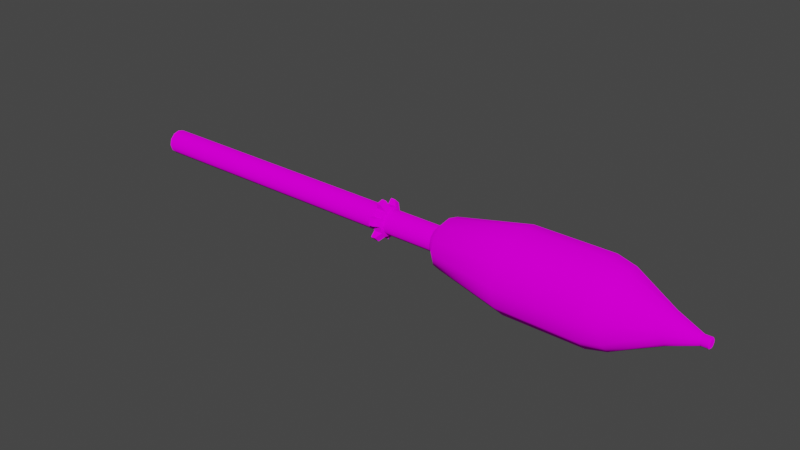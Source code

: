 # Source: Roket.blend  (saved by Blender 2.83.20; exported with 4.5.12 LTS)
import bpy
from mathutils import Matrix  # noqa: F401  (used for matrix-valued properties, if any)

bpy.ops.wm.read_factory_settings(use_empty=True)
scene = bpy.context.scene
scene.name = 'Scene'

# ---- collections
col_collection = bpy.data.collections.new('Collection'); scene.collection.children.link(col_collection)

# ---- images (referenced by path relative to the original .blend; pixels are not part of the script)
import os
ASSET_DIR = os.environ.get("B2B_ASSET_DIR", "")  # directory of the original .blend (textures are referenced by path, not embedded)
HERE = os.path.dirname(os.path.abspath(__file__))  # packed textures are extracted next to this script under _unpacked/

def load_image(name, relpath, width, height, colorspace="sRGB"):
    """Load a texture the original file referenced (path relative to the .blend, or extracted next to this script)."""
    p = next((c for c in (os.path.join(HERE, relpath), os.path.join(ASSET_DIR, relpath)) if relpath and os.path.exists(c)), "")
    if p:
        img = bpy.data.images.load(p, check_existing=True)
        img.name = name
    else:  # same state as the original file: an image datablock whose file is absent (Cycles renders it pink)
        img = bpy.data.images.new(name, width, height)
        img.source = "FILE"
        img.filepath = "//" + (relpath or name)
    img.colorspace_settings.name = colorspace
    return img
img_palitra_png_004 = load_image('Palitra.png.004', 'Palitra.png', 1024, 1024, 'sRGB')

# ---- materials (node trees are filled in below, after node groups)
mat_material = bpy.data.materials.new('Material')
mat_material.alpha_threshold = 0.0
mat_material.line_color = (0.0, 0.0, 0.0, 1.0)

# ---- node groups
ng_auto_smooth = bpy.data.node_groups.new('Auto Smooth', 'GeometryNodeTree')
_s = ng_auto_smooth.interface.new_socket(name='Geometry', in_out='OUTPUT', socket_type='NodeSocketGeometry')
_s = ng_auto_smooth.interface.new_socket(name='Geometry', in_out='INPUT', socket_type='NodeSocketGeometry')
_s = ng_auto_smooth.interface.new_socket(name='Angle', in_out='INPUT', socket_type='NodeSocketFloat')
_s.subtype = 'ANGLE'
_s.min_value = 0.0
_s.max_value = 3.142
ng_auto_smooth.is_modifier = True
_N = ng_auto_smooth.nodes; _L = ng_auto_smooth.links
n0 = _N.new('NodeGroupOutput'); n0.name = 'Group Output'; n0.location = (480, -100)
n1 = _N.new('NodeGroupInput'); n1.name = 'Group Input'; n1.location = (-420, -300)
n2 = _N.new('NodeGroupInput'); n2.name = 'Group Input.001'; n2.location = (-60, -100)
n3 = _N.new('GeometryNodeSetShadeSmooth'); n3.name = 'Set Shade Smooth'; n3.location = (120, -100)
n3.domain = 'EDGE'
n4 = _N.new('GeometryNodeSetShadeSmooth'); n4.name = 'Set Shade Smooth.001'; n4.location = (300, -100)
n5 = _N.new('GeometryNodeInputMeshEdgeAngle'); n5.name = 'Edge Angle'; n5.location = (-420, -220)
n6 = _N.new('GeometryNodeInputEdgeSmooth'); n6.name = 'Is Edge Smooth'; n6.location = (-60, -160)
n7 = _N.new('GeometryNodeInputShadeSmooth'); n7.name = 'Is Face Smooth'; n7.location = (-240, -340)
n8 = _N.new('FunctionNodeBooleanMath'); n8.name = 'Boolean Math'; n8.location = (-60, -220)
n9 = _N.new('FunctionNodeCompare'); n9.name = 'Compare'; n9.location = (-240, -180)
n9.operation = 'LESS_EQUAL'
_L.new(n5.outputs[0], n9.inputs[0])
_L.new(n4.outputs[0], n0.inputs[0])
_L.new(n1.outputs[1], n9.inputs[1])
_L.new(n9.outputs[0], n8.inputs[0])
_L.new(n7.outputs[0], n8.inputs[1])
_L.new(n2.outputs[0], n3.inputs[0])
_L.new(n6.outputs[0], n3.inputs[1])
_L.new(n3.outputs[0], n4.inputs[0])
_L.new(n8.outputs[0], n3.inputs[2])
n0.is_active_output = True

# ---- material node trees
mat_material.use_nodes = True; mat_material.node_tree.nodes.clear()
_N = mat_material.node_tree.nodes; _L = mat_material.node_tree.links
n0 = _N.new('ShaderNodeOutputMaterial'); n0.name = 'Material Output'; n0.location = (300, 300)
n1 = _N.new('ShaderNodeBsdfDiffuse'); n1.name = 'Diffuse BSDF'; n1.location = (10, 300)
n1.inputs[1].default_value = 0.4
n2 = _N.new('ShaderNodeTexImage'); n2.name = 'Image Texture'; n2.location = (-280, 280)
n2.image = img_palitra_png_004
_L.new(n1.outputs[0], n0.inputs[0])
_L.new(n2.outputs[0], n1.inputs[0])
n0.is_active_output = True

# ---- world
world_world = bpy.data.worlds.new('World'); scene.world = world_world
world_world.use_nodes = True; world_world.node_tree.nodes.clear()
_N = world_world.node_tree.nodes; _L = world_world.node_tree.links
n0 = _N.new('ShaderNodeOutputWorld'); n0.name = 'World Output'; n0.location = (300, 300)
n1 = _N.new('ShaderNodeBackground'); n1.name = 'Background'; n1.location = (10, 300)
n1.inputs[0].default_value = (0.05088, 0.05088, 0.05088, 1.0)
_L.new(n1.outputs[0], n0.inputs[0])
n0.is_active_output = True
world_world.color = (0.05088, 0.05088, 0.05088)
world_world.use_sun_shadow = False
world_world.sun_shadow_jitter_overblur = 0.0

# ---- meshes
me_circle_002 = bpy.data.meshes.new('Circle.002')
me_circle_002.from_pydata([(1.527, -0.01712, -0.02969), (1.527, -0.02969, -0.01712), (1.527, -0.03429, 5.13e-05), (1.527, 0.03439, 5.13e-05), (1.527, 0.02979, -0.01712), (1.527, 0.01722, -0.02969), (1.527, 5.144e-05, -0.03429), (1.527, -0.02969, 0.01722), (1.527, -0.01712, 0.02979), (1.527, 5.145e-05, 0.03439), (1.527, 0.01722, 0.02979), (1.527, 0.02979, 0.01722), (1.347, -0.05115, -0.08864), (1.347, -0.08864, -0.05115), (1.347, -0.1024, 5.133e-05), (1.347, 0.1025, 5.133e-05), (1.347, 0.08874, -0.05115), (1.347, 0.05126, -0.08864), (1.347, 5.142e-05, -0.1024), (1.347, -0.08864, 0.05126), (1.347, -0.05115, 0.08874), (1.347, 5.145e-05, 0.1025), (1.347, 0.05126, 0.08874), (1.347, 0.08874, 0.05126), (0.3624, -0.1401, -0.2427), (0.3624, -0.2427, -0.1401), (0.3624, -0.2803, 5.133e-05), (0.3624, 0.2804, 5.133e-05), (0.3624, 0.2428, -0.1401), (0.3624, 0.1402, -0.2427), (0.3624, 5.141e-05, -0.2803), (0.3624, -0.2427, 0.1402), (0.3624, -0.1401, 0.2428), (0.3624, 5.148e-05, 0.2804), (0.3624, 0.1402, 0.2428), (0.3624, 0.2428, 0.1402), (-0.1504, -0.08594, -0.1489), (-0.1504, -0.1489, -0.08594), (-0.1504, -0.1719, 5.139e-05), (-0.1504, 0.172, 5.139e-05), (-0.1504, 0.149, -0.08594), (-0.1504, 0.08604, -0.1489), (-0.1504, 5.142e-05, -0.1719), (-0.1504, -0.1489, 0.08604), (-0.1504, -0.08594, 0.149), (-0.1504, 5.146e-05, 0.172), (-0.1504, 0.08604, 0.149), (-0.1504, 0.149, 0.08604), (-0.2325, -0.0424, -0.07347), (-0.2325, -0.07347, -0.0424), (-0.2325, -0.08484, 5.142e-05), (-0.2325, 0.08495, 5.142e-05), (-0.2325, 0.07357, -0.0424), (-0.2325, 0.0425, -0.07347), (-0.2325, 5.145e-05, -0.08484), (-0.2325, -0.07347, 0.0425), (-0.2325, -0.0424, 0.07357), (-0.2325, 5.146e-05, 0.08495), (-0.2325, 0.0425, 0.07357), (-0.2325, 0.07357, 0.0425), (-2.65, -0.0424, -0.07347), (-2.65, -0.07347, -0.0424), (-2.65, -0.08484, 5.142e-05), (-2.65, 0.08495, 5.142e-05), (-2.65, 0.07357, -0.0424), (-2.65, 0.0425, -0.07347), (-2.65, 5.145e-05, -0.08484), (-2.65, -0.07347, 0.0425), (-2.65, -0.0424, 0.07357), (-2.65, 5.146e-05, 0.08495), (-2.65, 0.0425, 0.07357), (-2.65, 0.07357, 0.0425), (1.575, -0.01712, -0.02969), (1.58, -0.01415, -0.02454), (1.575, -0.02969, -0.01712), (1.58, -0.02454, -0.01415), (1.575, -0.03429, 5.13e-05), (1.58, -0.02834, 5.131e-05), (1.58, 0.02845, 5.13e-05), (1.575, 0.03439, 5.13e-05), (1.575, 0.02979, -0.01712), (1.58, 0.02464, -0.01415), (1.575, 0.01722, -0.02969), (1.58, 0.01425, -0.02454), (1.575, 5.144e-05, -0.03429), (1.58, 5.144e-05, -0.02834), (1.58, -0.02454, 0.01425), (1.575, -0.02969, 0.01722), (1.575, -0.01712, 0.02979), (1.58, -0.01415, 0.02464), (1.575, 5.145e-05, 0.03439), (1.58, 5.145e-05, 0.02845), (1.575, 0.01722, 0.02979), (1.58, 0.01425, 0.02464), (1.575, 0.02979, 0.01722), (1.58, 0.02464, 0.01425), (-1.441, -0.0424, 0.07357), (-1.441, -0.07347, 0.0425), (-1.441, -0.08484, 5.142e-05), (-1.441, -0.07347, -0.0424), (-1.441, 0.07357, -0.0424), (-1.441, 0.08495, 5.142e-05), (-1.441, 0.07357, 0.0425), (-1.441, 5.146e-05, 0.08495), (-1.441, 0.0425, -0.07347), (-1.441, -0.0424, -0.07347), (-1.441, 5.145e-05, -0.08484), (-1.441, 0.0425, 0.07357), (0.9159, -0.1401, -0.2427), (1.05, -0.1245, -0.2156), (0.9159, -0.2427, -0.1401), (1.05, -0.2156, -0.1245), (0.9159, -0.2803, 5.133e-05), (1.05, -0.249, 5.133e-05), (1.05, 0.2491, 5.133e-05), (0.9159, 0.2804, 5.133e-05), (0.9159, 0.2428, -0.1401), (1.05, 0.2157, -0.1245), (0.9159, 0.1402, -0.2427), (1.05, 0.1246, -0.2156), (0.9159, 5.141e-05, -0.2803), (1.05, 5.141e-05, -0.249), (1.05, -0.2156, 0.1246), (0.9159, -0.2427, 0.1402), (0.9159, -0.1401, 0.2428), (1.05, -0.1245, 0.2157), (0.9159, 5.148e-05, 0.2804), (1.05, 5.147e-05, 0.2491), (0.9159, 0.1402, 0.2428), (1.05, 0.1246, 0.2157), (0.9159, 0.2428, 0.1402), (1.05, 0.2157, 0.1246), (-0.6106, -0.05062, -0.08771), (-0.6732, -0.05062, -0.08771), (-0.6106, 0.05072, -0.08771), (-0.6732, 0.05072, -0.08771), (-0.6106, 5.146e-05, 0.1014), (-0.6732, 5.146e-05, 0.1014), (-0.6106, 0.08782, -0.05062), (-0.6732, 0.08782, -0.05062), (-0.6106, -0.1013, 5.139e-05), (-0.6732, -0.1013, 5.139e-05), (-0.6106, -0.05062, 0.08782), (-0.6732, -0.05062, 0.08782), (-0.6797, -0.07347, 0.0425), (-0.6041, -0.07347, 0.0425), (-0.6041, -0.0424, 0.07357), (-0.6797, -0.0424, 0.07357), (-0.6797, -0.07347, -0.0424), (-0.6041, -0.07347, -0.0424), (-0.6041, -0.08484, 5.142e-05), (-0.6797, -0.08484, 5.142e-05), (-0.6797, 0.08495, 5.142e-05), (-0.6041, 0.08495, 5.142e-05), (-0.6041, 0.07357, -0.0424), (-0.6797, 0.07357, -0.0424), (-0.6797, 0.07357, 0.0425), (-0.6041, 0.07357, 0.0425), (-0.6041, 5.146e-05, 0.08495), (-0.6797, 5.146e-05, 0.08495), (-0.6041, 0.0425, -0.07347), (-0.6797, 0.0425, -0.07347), (-0.6797, 5.145e-05, -0.08484), (-0.6041, 5.145e-05, -0.08484), (-0.6041, -0.0424, -0.07347), (-0.6797, -0.0424, -0.07347), (-0.6041, 0.0425, 0.07357), (-0.6797, 0.0425, 0.07357), (-0.6732, 0.05072, 0.08782), (-0.6106, 0.05072, 0.08782), (-0.6106, -0.08771, 0.05072), (-0.6732, -0.08771, 0.05072), (-0.6106, -0.08771, -0.05062), (-0.6732, -0.08771, -0.05062), (-0.6106, 0.1014, 5.139e-05), (-0.6732, 0.1014, 5.139e-05), (-0.6106, 0.08782, 0.05072), (-0.6732, 0.08782, 0.05072), (-0.6106, 5.145e-05, -0.1013), (-0.6732, 5.145e-05, -0.1013), (-0.6732, 0.01057, -0.1405), (-0.6732, 0.1166, 0.07946), (-0.6732, 0.1407, -0.01047), (-0.6732, -0.127, 0.06124), (-0.6732, 0.07946, 0.1166), (-0.6732, 0.06124, -0.127), (-0.6732, -0.01047, 0.1407), (-0.6732, 0.1271, -0.06114), (-0.6732, -0.1405, 0.01057), (-0.6732, -0.08198, -0.1191), (-0.6732, -0.06114, 0.1271), (-0.6419, -0.08198, -0.1191), (-0.6732, -0.1191, -0.08198), (-0.6419, -0.1191, -0.08198), (-0.6419, 0.01057, -0.1405), (-0.6419, 0.1166, 0.07946), (-0.6419, 0.1407, -0.01047), (-0.6419, -0.127, 0.06124), (-0.6419, 0.07946, 0.1166), (-0.6419, 0.06124, -0.127), (-0.6419, -0.01047, 0.1407), (-0.6419, 0.1271, -0.06114), (-0.6419, -0.1405, 0.01057), (-0.6419, -0.06114, 0.1271)], [], [(72, 0, 6, 84), (90, 9, 8, 88), (87, 7, 2, 76), (79, 3, 11, 94), (82, 5, 4, 80), (92, 10, 9, 90), (80, 4, 3, 79), (84, 6, 5, 82), (76, 2, 1, 74), (94, 11, 10, 92), (88, 8, 7, 87), (9, 21, 20, 8), (7, 19, 14, 2), (5, 17, 16, 4), (0, 12, 18, 6), (10, 22, 21, 9), (6, 18, 17, 5), (1, 13, 12, 0), (11, 23, 22, 10), (8, 20, 19, 7), (2, 14, 13, 1), (4, 16, 15, 3), (3, 15, 23, 11), (118, 29, 28, 116), (128, 34, 33, 126), (116, 28, 27, 115), (120, 30, 29, 118), (110, 25, 24, 108), (130, 35, 34, 128), (124, 32, 31, 123), (12, 109, 121, 18), (126, 33, 32, 124), (123, 31, 26, 112), (115, 27, 35, 130), (16, 117, 114, 15), (15, 114, 131, 23), (21, 127, 125, 20), (19, 122, 113, 14), (17, 119, 117, 16), (13, 111, 109, 12), (22, 129, 127, 21), (18, 121, 119, 17), (112, 26, 25, 110), (23, 131, 129, 22), (20, 125, 122, 19), (14, 113, 111, 13), (26, 38, 37, 25), (28, 40, 39, 27), (27, 39, 47, 35), (33, 45, 44, 32), (31, 43, 38, 26), (29, 41, 40, 28), (24, 36, 42, 30), (34, 46, 45, 33), (30, 42, 41, 29), (25, 37, 36, 24), (35, 47, 46, 34), (32, 44, 43, 31), (44, 56, 55, 43), (38, 50, 49, 37), (40, 52, 51, 39), (39, 51, 59, 47), (45, 57, 56, 44), (43, 55, 50, 38), (41, 53, 52, 40), (36, 48, 54, 42), (46, 58, 57, 45), (42, 54, 53, 41), (37, 49, 48, 36), (47, 59, 58, 46), (96, 68, 67, 97), (98, 62, 61, 99), (100, 64, 63, 101), (101, 63, 71, 102), (103, 69, 68, 96), (97, 67, 62, 98), (104, 65, 64, 100), (105, 60, 66, 106), (107, 70, 69, 103), (106, 66, 65, 104), (99, 61, 60, 105), (102, 71, 70, 107), (74, 1, 0, 72), (79, 78, 81, 80), (80, 81, 83, 82), (82, 83, 85, 84), (87, 86, 89, 88), (88, 89, 91, 90), (90, 91, 93, 92), (92, 93, 95, 94), (94, 95, 78, 79), (84, 85, 73, 72), (72, 73, 75, 74), (74, 75, 77, 76), (76, 77, 86, 87), (77, 75, 86), (89, 86, 75, 73), (91, 89, 73, 85), (85, 83, 93, 91), (83, 81, 95, 93), (78, 95, 81), (136, 200, 203, 142), (148, 173, 141, 151), (157, 176, 169, 166), (162, 179, 133, 165), (149, 172, 132, 164), (155, 139, 135, 161), (163, 178, 134, 160), (147, 143, 137, 159), (154, 138, 174, 153), (161, 135, 179, 162), (146, 142, 170, 145), (152, 175, 139, 155), (115, 114, 117, 116), (116, 117, 119, 118), (118, 119, 121, 120), (123, 122, 125, 124), (124, 125, 127, 126), (126, 127, 129, 128), (128, 129, 131, 130), (130, 131, 114, 115), (120, 121, 109, 108), (108, 109, 111, 110), (110, 111, 113, 112), (112, 113, 122, 123), (108, 24, 30, 120), (164, 132, 178, 163), (193, 192, 189, 191), (67, 68, 70, 71), (171, 197, 170), (132, 191, 133), (175, 182, 187, 139), (69, 70, 68), (179, 194, 178), (55, 145, 150, 50), (147, 96, 97, 144), (56, 146, 145, 55), (159, 103, 96, 147), (49, 149, 164, 48), (151, 98, 99, 148), (50, 150, 149, 49), (144, 97, 98, 151), (51, 153, 157, 59), (155, 100, 101, 152), (52, 154, 153, 51), (161, 104, 100, 155), (59, 157, 166, 58), (152, 101, 102, 156), (57, 158, 146, 56), (167, 107, 103, 159), (53, 160, 154, 52), (162, 106, 104, 161), (54, 163, 160, 53), (165, 105, 106, 162), (48, 164, 163, 54), (148, 99, 105, 165), (58, 166, 158, 57), (156, 102, 107, 167), (160, 134, 138, 154), (156, 177, 175, 152), (150, 140, 172, 149), (165, 133, 173, 148), (158, 136, 142, 146), (151, 141, 171, 144), (166, 169, 136, 158), (145, 170, 140, 150), (159, 137, 168, 167), (153, 174, 176, 157), (167, 168, 177, 156), (144, 171, 143, 147), (195, 181, 184, 198), (201, 187, 182, 196), (200, 186, 190, 203), (197, 183, 188, 202), (194, 180, 185, 199), (66, 60, 65), (143, 203, 190), (137, 200, 136), (168, 198, 184), (170, 197, 202, 140), (177, 195, 176), (141, 188, 183, 171), (168, 184, 181, 177), (139, 201, 138), (133, 191, 189), (135, 185, 180, 179), (175, 196, 182), (141, 202, 188), (64, 65, 60, 61), (143, 190, 186, 137), (176, 195, 198, 169), (138, 201, 196, 174), (135, 199, 185), (134, 199, 135), (140, 202, 141), (174, 196, 175), (139, 187, 201), (177, 181, 195), (169, 198, 168), (137, 186, 200), (142, 203, 143), (63, 64, 61, 62), (178, 194, 199, 134), (133, 189, 192, 173), (173, 193, 172), (172, 193, 191, 132), (173, 192, 193), (71, 63, 62, 67), (179, 180, 194), (169, 168, 137, 136), (132, 133, 179, 178), (134, 135, 139, 138), (174, 175, 177, 176), (171, 183, 197), (140, 141, 173, 172), (142, 143, 171, 170)])
me_circle_002.polygons.foreach_set('use_smooth', [True] * 216)
_k = set([(0, 1), (0, 6), (1, 2), (2, 7), (3, 4), (3, 11), (4, 5), (5, 6), (7, 8), (8, 9), (9, 10), (10, 11), (48, 49), (48, 54), (49, 50), (50, 55), (51, 52), (51, 59), (52, 53), (53, 54), (55, 56), (56, 57), (57, 58), (58, 59), (60, 61), (60, 66), (61, 62), (62, 67), (63, 64), (63, 71), (64, 65), (65, 66), (67, 68), (68, 69), (69, 70), (70, 71)])
me_circle_002.attributes.new('sharp_edge', 'BOOLEAN', 'EDGE').data.foreach_set('value', [ (min(e.vertices), max(e.vertices)) in _k for e in me_circle_002.edges])
_uv = me_circle_002.uv_layers.new(name='UVMap')
_uv.uv.foreach_set('vector', [0.1579, 0.1141, 0.1579, 0.1141, 0.1579, 0.1141, 0.1579, 0.1141, 0.1579, 0.1141, 0.1579, 0.1141, 0.1579, 0.1141, 0.1579, 0.1141, 0.1579, 0.1141, 0.1579, 0.1141, 0.1579, 0.1141, 0.1579, 0.1141, 0.1579, 0.1141, 0.1579, 0.1141, 0.1579, 0.1141, 0.1579, 0.1141, 0.1579, 0.1141, 0.1579, 0.1141, 0.1579, 0.1141, 0.1579, 0.1141, 0.1579, 0.1141, 0.1579, 0.1141, 0.1579, 0.1141, 0.1579, 0.1141, 0.1579, 0.1141, 0.1579, 0.1141, 0.1579, 0.1141, 0.1579, 0.1141, 0.1579, 0.1141, 0.1579, 0.1141, 0.1579, 0.1141, 0.1579, 0.1141, 0.1579, 0.1141, 0.1579, 0.1141, 0.1579, 0.1141, 0.1579, 0.1141, 0.1579, 0.1141, 0.1579, 0.1141, 0.1579, 0.1141, 0.1579, 0.1141, 0.1579, 0.1141, 0.1579, 0.1141, 0.1579, 0.1141, 0.1579, 0.1141, 0.8198, 0.03411, 0.8198, 0.03411, 0.8198, 0.03411, 0.8198, 0.03411, 0.8198, 0.03411, 0.8198, 0.03411, 0.8198, 0.03411, 0.8198, 0.03411, 0.8198, 0.03411, 0.8198, 0.03411, 0.8198, 0.03411, 0.8198, 0.03411, 0.8198, 0.03411, 0.8198, 0.03411, 0.8198, 0.03411, 0.8198, 0.03411, 0.8198, 0.03411, 0.8198, 0.03411, 0.8198, 0.03411, 0.8198, 0.03411, 0.8198, 0.03411, 0.8198, 0.03411, 0.8198, 0.03411, 0.8198, 0.03411, 0.8198, 0.03411, 0.8198, 0.03411, 0.8198, 0.03411, 0.8198, 0.03411, 0.8198, 0.03411, 0.8198, 0.03411, 0.8198, 0.03411, 0.8198, 0.03411, 0.8198, 0.03411, 0.8198, 0.03411, 0.8198, 0.03411, 0.8198, 0.03411, 0.8198, 0.03411, 0.8198, 0.03411, 0.8198, 0.03411, 0.8198, 0.03411, 0.8198, 0.03411, 0.8198, 0.03411, 0.8198, 0.03411, 0.8198, 0.03411, 0.8198, 0.03411, 0.8198, 0.03411, 0.8198, 0.03411, 0.8198, 0.03411, 0.8198, 0.03411, 0.8198, 0.03411, 0.8198, 0.03411, 0.8198, 0.03411, 0.8198, 0.03411, 0.8198, 0.03411, 0.8198, 0.03411, 0.8198, 0.03411, 0.8198, 0.03411, 0.8198, 0.03411, 0.8198, 0.03411, 0.8198, 0.03411, 0.8198, 0.03411, 0.8198, 0.03411, 0.8198, 0.03411, 0.8198, 0.03411, 0.8198, 0.03411, 0.8198, 0.03411, 0.8198, 0.03411, 0.8198, 0.03411, 0.8198, 0.03411, 0.8198, 0.03411, 0.8198, 0.03411, 0.8198, 0.03411, 0.8198, 0.03411, 0.8198, 0.03411, 0.8198, 0.03411, 0.8198, 0.03411, 0.8198, 0.03411, 0.8198, 0.03411, 0.8198, 0.03411, 0.8198, 0.03411, 0.8198, 0.03411, 0.8198, 0.03411, 0.8198, 0.03411, 0.8198, 0.03411, 0.8198, 0.03411, 0.8198, 0.03411, 0.8198, 0.03411, 0.8198, 0.03411, 0.8198, 0.03411, 0.8198, 0.03411, 0.8198, 0.03411, 0.8198, 0.03411, 0.8198, 0.03411, 0.8198, 0.03411, 0.8198, 0.03411, 0.8198, 0.03411, 0.8198, 0.03411, 0.8198, 0.03411, 0.8198, 0.03411, 0.8198, 0.03411, 0.8198, 0.03411, 0.8198, 0.03411, 0.8198, 0.03411, 0.8198, 0.03411, 0.8198, 0.03411, 0.8198, 0.03411, 0.8198, 0.03411, 0.8198, 0.03411, 0.8198, 0.03411, 0.8198, 0.03411, 0.8198, 0.03411, 0.8198, 0.03411, 0.8198, 0.03411, 0.8198, 0.03411, 0.8198, 0.03411, 0.8198, 0.03411, 0.8198, 0.03411, 0.8198, 0.03411, 0.8198, 0.03411, 0.8198, 0.03411, 0.8198, 0.03411, 0.8198, 0.03411, 0.8198, 0.03411, 0.8198, 0.03411, 0.8198, 0.03411, 0.8198, 0.03411, 0.8198, 0.03411, 0.8198, 0.03411, 0.8198, 0.03411, 0.8198, 0.03411, 0.8198, 0.03411, 0.8198, 0.03411, 0.8198, 0.03411, 0.8198, 0.03411, 0.8198, 0.03411, 0.8198, 0.03411, 0.8198, 0.03411, 0.8198, 0.03411, 0.8198, 0.03411, 0.8198, 0.03411, 0.8198, 0.03411, 0.8198, 0.03411, 0.8198, 0.03411, 0.8198, 0.03411, 0.8198, 0.03411, 0.8198, 0.03411, 0.8198, 0.03411, 0.8198, 0.03411, 0.8198, 0.03411, 0.8198, 0.03411, 0.8198, 0.03411, 0.8198, 0.03411, 0.8198, 0.03411, 0.8198, 0.03411, 0.8198, 0.03411, 0.8198, 0.03411, 0.8198, 0.03411, 0.8198, 0.03411, 0.8198, 0.03411, 0.8198, 0.03411, 0.8198, 0.03411, 0.8198, 0.03411, 0.8198, 0.03411, 0.8198, 0.03411, 0.8198, 0.03411, 0.8198, 0.03411, 0.8198, 0.03411, 0.8198, 0.03411, 0.8198, 0.03411, 0.8198, 0.03411, 0.8198, 0.03411, 0.8198, 0.03411, 0.8198, 0.03411, 0.8198, 0.03411, 0.8198, 0.03411, 0.8198, 0.03411, 0.8198, 0.03411, 0.8198, 0.03411, 0.8198, 0.03411, 0.8198, 0.03411, 0.8198, 0.03411, 0.8198, 0.03411, 0.8198, 0.03411, 0.8198, 0.03411, 0.8198, 0.03411, 0.8198, 0.03411, 0.8198, 0.03411, 0.8198, 0.03411, 0.8198, 0.03411, 0.8198, 0.03411, 0.8198, 0.03411, 0.8198, 0.03411, 0.8198, 0.03411, 0.8198, 0.03411, 0.8198, 0.03411, 0.8198, 0.03411, 0.8198, 0.03411, 0.8198, 0.03411, 0.8198, 0.03411, 0.8198, 0.03411, 0.8198, 0.03411, 0.8198, 0.03411, 0.8198, 0.03411, 0.8198, 0.03411, 0.8198, 0.03411, 0.8198, 0.03411, 0.8198, 0.03411, 0.8198, 0.03411, 0.8198, 0.03411, 0.8198, 0.03411, 0.8198, 0.03411, 0.8198, 0.03411, 0.8198, 0.03411, 0.8198, 0.03411, 0.8198, 0.03411, 0.8198, 0.03411, 0.8198, 0.03411, 0.8198, 0.03411, 0.8198, 0.03411, 0.8198, 0.03411, 0.8198, 0.03411, 0.8198, 0.03411, 0.8198, 0.03411, 0.8198, 0.03411, 0.8198, 0.03411, 0.8198, 0.03411, 0.8198, 0.03411, 0.8198, 0.03411, 0.8198, 0.03411, 0.8198, 0.03411, 0.8198, 0.03411, 0.8198, 0.03411, 0.8198, 0.03411, 0.8198, 0.03411, 0.8198, 0.03411, 0.8198, 0.03411, 0.7497, 0.1102, 0.7497, 0.1102, 0.7497, 0.1102, 0.7497, 0.1102, 0.7497, 0.1102, 0.7497, 0.1102, 0.7497, 0.1102, 0.7497, 0.1102, 0.7497, 0.1102, 0.7497, 0.1102, 0.7497, 0.1102, 0.7497, 0.1102, 0.7497, 0.1102, 0.7497, 0.1102, 0.7497, 0.1102, 0.7497, 0.1102, 0.7497, 0.1102, 0.7497, 0.1102, 0.7497, 0.1102, 0.7497, 0.1102, 0.7497, 0.1102, 0.7497, 0.1102, 0.7497, 0.1102, 0.7497, 0.1102, 0.7497, 0.1102, 0.7497, 0.1102, 0.7497, 0.1102, 0.7497, 0.1102, 0.7497, 0.1102, 0.7497, 0.1102, 0.7497, 0.1102, 0.7497, 0.1102, 0.7497, 0.1102, 0.7497, 0.1102, 0.7497, 0.1102, 0.7497, 0.1102, 0.7497, 0.1102, 0.7497, 0.1102, 0.7497, 0.1102, 0.7497, 0.1102, 0.7497, 0.1102, 0.7497, 0.1102, 0.7497, 0.1102, 0.7497, 0.1102, 0.7497, 0.1102, 0.7497, 0.1102, 0.7497, 0.1102, 0.7497, 0.1102, 0.1579, 0.1141, 0.1579, 0.1141, 0.1579, 0.1141, 0.1579, 0.1141, 0.1579, 0.1141, 0.1579, 0.1141, 0.1579, 0.1141, 0.1579, 0.1141, 0.1579, 0.1141, 0.1579, 0.1141, 0.1579, 0.1141, 0.1579, 0.1141, 0.1579, 0.1141, 0.1579, 0.1141, 0.1579, 0.1141, 0.1579, 0.1141, 0.1579, 0.1141, 0.1579, 0.1141, 0.1579, 0.1141, 0.1579, 0.1141, 0.1579, 0.1141, 0.1579, 0.1141, 0.1579, 0.1141, 0.1579, 0.1141, 0.1579, 0.1141, 0.1579, 0.1141, 0.1579, 0.1141, 0.1579, 0.1141, 0.1579, 0.1141, 0.1579, 0.1141, 0.1579, 0.1141, 0.1579, 0.1141, 0.1579, 0.1141, 0.1579, 0.1141, 0.1579, 0.1141, 0.1579, 0.1141, 0.1579, 0.1141, 0.1579, 0.1141, 0.1579, 0.1141, 0.1579, 0.1141, 0.1579, 0.1141, 0.1579, 0.1141, 0.1579, 0.1141, 0.1579, 0.1141, 0.1579, 0.1141, 0.1579, 0.1141, 0.1579, 0.1141, 0.1579, 0.1141, 0.1579, 0.1141, 0.1579, 0.1141, 0.1579, 0.1141, 0.1579, 0.1141, 0.1579, 0.1141, 0.1579, 0.1141, 0.1579, 0.1141, 0.1579, 0.1141, 0.1579, 0.1141, 0.1579, 0.1141, 0.1579, 0.1141, 0.1579, 0.1141, 0.1579, 0.1141, 0.1579, 0.1141, 0.1579, 0.1141, 0.1579, 0.1141, 0.1579, 0.1141, 0.1579, 0.1141, 0.1579, 0.1141, 0.1579, 0.1141, 0.1579, 0.1141, 0.1579, 0.1141, 0.1579, 0.1141, 0.1579, 0.1141, 0.1579, 0.1141, 0.1579, 0.1141, 0.8198, 0.03411, 0.8198, 0.03411, 0.8198, 0.03411, 0.8198, 0.03411, 0.8198, 0.03411, 0.8198, 0.03411, 0.8198, 0.03411, 0.8198, 0.03411, 0.8198, 0.03411, 0.8198, 0.03411, 0.8198, 0.03411, 0.8198, 0.03411, 0.8198, 0.03411, 0.8198, 0.03411, 0.8198, 0.03411, 0.8198, 0.03411, 0.8198, 0.03411, 0.8198, 0.03411, 0.8198, 0.03411, 0.8198, 0.03411, 0.8198, 0.03411, 0.8198, 0.03411, 0.8198, 0.03411, 0.8198, 0.03411, 0.8198, 0.03411, 0.8198, 0.03411, 0.8198, 0.03411, 0.8198, 0.03411, 0.8198, 0.03411, 0.8198, 0.03411, 0.8198, 0.03411, 0.8198, 0.03411, 0.8198, 0.03411, 0.8198, 0.03411, 0.8198, 0.03411, 0.8198, 0.03411, 0.8198, 0.03411, 0.8198, 0.03411, 0.8198, 0.03411, 0.8198, 0.03411, 0.8198, 0.03411, 0.8198, 0.03411, 0.8198, 0.03411, 0.8198, 0.03411, 0.8198, 0.03411, 0.8198, 0.03411, 0.8198, 0.03411, 0.8198, 0.03411, 0.8198, 0.03411, 0.8198, 0.03411, 0.8198, 0.03411, 0.8198, 0.03411, 0.8198, 0.03411, 0.8198, 0.03411, 0.8198, 0.03411, 0.8198, 0.03411, 0.8198, 0.03411, 0.8198, 0.03411, 0.8198, 0.03411, 0.8198, 0.03411, 0.8198, 0.03411, 0.8198, 0.03411, 0.8198, 0.03411, 0.8198, 0.03411, 0.8198, 0.03411, 0.8198, 0.03411, 0.8198, 0.03411, 0.8198, 0.03411, 0.8198, 0.03411, 0.8198, 0.03411, 0.8198, 0.03411, 0.8198, 0.03411, 0.8198, 0.03411, 0.8198, 0.03411, 0.8198, 0.03411, 0.8198, 0.03411, 0.8198, 0.03411, 0.8198, 0.03411, 0.8198, 0.03411, 0.8198, 0.03411, 0.8198, 0.03411, 0.8198, 0.03411, 0.8198, 0.03411, 0.8198, 0.03411, 0.8198, 0.03411, 0.8198, 0.03411, 0.8198, 0.03411, 0.8198, 0.03411, 0.8198, 0.03411, 0.8198, 0.03411, 0.8198, 0.03411, 0.8198, 0.03411, 0.8198, 0.03411, 0.8198, 0.03411, 0.8198, 0.03411, 0.8198, 0.03411, 0.8198, 0.03411, 0.8198, 0.03411, 0.8198, 0.03411, 0.8198, 0.03411, 0.8198, 0.03411, 0.8198, 0.03411, 0.8198, 0.03411, 0.8198, 0.03411, 0.8198, 0.03411, 0.8198, 0.03411, 0.8198, 0.03411, 0.8198, 0.03411, 0.7497, 0.1102, 0.7497, 0.1102, 0.7497, 0.1102, 0.7497, 0.1102, 0.8198, 0.03411, 0.8198, 0.03411, 0.8198, 0.03411, 0.8198, 0.03411, 0.8198, 0.03411, 0.8198, 0.03411, 0.8198, 0.03411, 0.8198, 0.03411, 0.8198, 0.03411, 0.8198, 0.03411, 0.7497, 0.1102, 0.7497, 0.1102, 0.7497, 0.1102, 0.8198, 0.03411, 0.8198, 0.03411, 0.8198, 0.03411, 0.8198, 0.03411, 0.8198, 0.03411, 0.8198, 0.03411, 0.8198, 0.03411, 0.8198, 0.03411, 0.8198, 0.03411, 0.8198, 0.03411, 0.8198, 0.03411, 0.8198, 0.03411, 0.8198, 0.03411, 0.8198, 0.03411, 0.8198, 0.03411, 0.8198, 0.03411, 0.8198, 0.03411, 0.8198, 0.03411, 0.8198, 0.03411, 0.8198, 0.03411, 0.8198, 0.03411, 0.8198, 0.03411, 0.8198, 0.03411, 0.8198, 0.03411, 0.8198, 0.03411, 0.8198, 0.03411, 0.8198, 0.03411, 0.8198, 0.03411, 0.8198, 0.03411, 0.8198, 0.03411, 0.8198, 0.03411, 0.8198, 0.03411, 0.8198, 0.03411, 0.8198, 0.03411, 0.8198, 0.03411, 0.8198, 0.03411, 0.8198, 0.03411, 0.8198, 0.03411, 0.8198, 0.03411, 0.8198, 0.03411, 0.8198, 0.03411, 0.8198, 0.03411, 0.8198, 0.03411, 0.8198, 0.03411, 0.8198, 0.03411, 0.8198, 0.03411, 0.8198, 0.03411, 0.8198, 0.03411, 0.8198, 0.03411, 0.8198, 0.03411, 0.8198, 0.03411, 0.8198, 0.03411, 0.8198, 0.03411, 0.8198, 0.03411, 0.8198, 0.03411, 0.8198, 0.03411, 0.8198, 0.03411, 0.8198, 0.03411, 0.8198, 0.03411, 0.8198, 0.03411, 0.8198, 0.03411, 0.8198, 0.03411, 0.8198, 0.03411, 0.8198, 0.03411, 0.8198, 0.03411, 0.8198, 0.03411, 0.8198, 0.03411, 0.8198, 0.03411, 0.8198, 0.03411, 0.8198, 0.03411, 0.8198, 0.03411, 0.8198, 0.03411, 0.8198, 0.03411, 0.8198, 0.03411, 0.8198, 0.03411, 0.8198, 0.03411, 0.8198, 0.03411, 0.8198, 0.03411, 0.8198, 0.03411, 0.8198, 0.03411, 0.8198, 0.03411, 0.8198, 0.03411, 0.8198, 0.03411, 0.8198, 0.03411, 0.8198, 0.03411, 0.8198, 0.03411, 0.8198, 0.03411, 0.8198, 0.03411, 0.8198, 0.03411, 0.8198, 0.03411, 0.8198, 0.03411, 0.8198, 0.03411, 0.8198, 0.03411, 0.8198, 0.03411, 0.8198, 0.03411, 0.8198, 0.03411, 0.8198, 0.03411, 0.8198, 0.03411, 0.8198, 0.03411, 0.8198, 0.03411, 0.8198, 0.03411, 0.8198, 0.03411, 0.8198, 0.03411, 0.8198, 0.03411, 0.8198, 0.03411, 0.8198, 0.03411, 0.8198, 0.03411, 0.8198, 0.03411, 0.8198, 0.03411, 0.8198, 0.03411, 0.8198, 0.03411, 0.8198, 0.03411, 0.8198, 0.03411, 0.8198, 0.03411, 0.8198, 0.03411, 0.8198, 0.03411, 0.8198, 0.03411, 0.8198, 0.03411, 0.8198, 0.03411, 0.8198, 0.03411, 0.8198, 0.03411, 0.8198, 0.03411, 0.8198, 0.03411, 0.8198, 0.03411, 0.8198, 0.03411, 0.8198, 0.03411, 0.8198, 0.03411, 0.8198, 0.03411, 0.8198, 0.03411, 0.8198, 0.03411, 0.8198, 0.03411, 0.8198, 0.03411, 0.8198, 0.03411, 0.8198, 0.03411, 0.8198, 0.03411, 0.8198, 0.03411, 0.8198, 0.03411, 0.8198, 0.03411, 0.8198, 0.03411, 0.8198, 0.03411, 0.8198, 0.03411, 0.8198, 0.03411, 0.8198, 0.03411, 0.8198, 0.03411, 0.8198, 0.03411, 0.8198, 0.03411, 0.8198, 0.03411, 0.8198, 0.03411, 0.8198, 0.03411, 0.8198, 0.03411, 0.8198, 0.03411, 0.8198, 0.03411, 0.8198, 0.03411, 0.8198, 0.03411, 0.8198, 0.03411, 0.8198, 0.03411, 0.8198, 0.03411, 0.8198, 0.03411, 0.8198, 0.03411, 0.8198, 0.03411, 0.8198, 0.03411, 0.8198, 0.03411, 0.8198, 0.03411, 0.8198, 0.03411, 0.8198, 0.03411, 0.8198, 0.03411, 0.8198, 0.03411, 0.7497, 0.1102, 0.7497, 0.1102, 0.7497, 0.1102, 0.8198, 0.03411, 0.8198, 0.03411, 0.8198, 0.03411, 0.8198, 0.03411, 0.8198, 0.03411, 0.8198, 0.03411, 0.8198, 0.03411, 0.8198, 0.03411, 0.8198, 0.03411, 0.8198, 0.03411, 0.8198, 0.03411, 0.8198, 0.03411, 0.8198, 0.03411, 0.8198, 0.03411, 0.8198, 0.03411, 0.8198, 0.03411, 0.8198, 0.03411, 0.8198, 0.03411, 0.8198, 0.03411, 0.8198, 0.03411, 0.8198, 0.03411, 0.8198, 0.03411, 0.8198, 0.03411, 0.8198, 0.03411, 0.8198, 0.03411, 0.8198, 0.03411, 0.8198, 0.03411, 0.8198, 0.03411, 0.8198, 0.03411, 0.8198, 0.03411, 0.8198, 0.03411, 0.8198, 0.03411, 0.8198, 0.03411, 0.8198, 0.03411, 0.8198, 0.03411, 0.8198, 0.03411, 0.8198, 0.03411, 0.8198, 0.03411, 0.8198, 0.03411, 0.8198, 0.03411, 0.7497, 0.1102, 0.7497, 0.1102, 0.7497, 0.1102, 0.7497, 0.1102, 0.8198, 0.03411, 0.8198, 0.03411, 0.8198, 0.03411, 0.8198, 0.03411, 0.8198, 0.03411, 0.8198, 0.03411, 0.8198, 0.03411, 0.8198, 0.03411, 0.8198, 0.03411, 0.8198, 0.03411, 0.8198, 0.03411, 0.8198, 0.03411, 0.8198, 0.03411, 0.8198, 0.03411, 0.8198, 0.03411, 0.8198, 0.03411, 0.8198, 0.03411, 0.8198, 0.03411, 0.8198, 0.03411, 0.8198, 0.03411, 0.8198, 0.03411, 0.8198, 0.03411, 0.8198, 0.03411, 0.8198, 0.03411, 0.8198, 0.03411, 0.8198, 0.03411, 0.8198, 0.03411, 0.8198, 0.03411, 0.8198, 0.03411, 0.8198, 0.03411, 0.8198, 0.03411, 0.8198, 0.03411, 0.8198, 0.03411, 0.8198, 0.03411, 0.8198, 0.03411, 0.8198, 0.03411, 0.8198, 0.03411, 0.8198, 0.03411, 0.8198, 0.03411, 0.7497, 0.1102, 0.7497, 0.1102, 0.7497, 0.1102, 0.7497, 0.1102, 0.8198, 0.03411, 0.8198, 0.03411, 0.8198, 0.03411, 0.8198, 0.03411, 0.8198, 0.03411, 0.8198, 0.03411, 0.8198, 0.03411, 0.8198, 0.03411, 0.8198, 0.03411, 0.8198, 0.03411, 0.8198, 0.03411, 0.8198, 0.03411, 0.8198, 0.03411, 0.8198, 0.03411, 0.8198, 0.03411, 0.8198, 0.03411, 0.8198, 0.03411, 0.8198, 0.03411, 0.7497, 0.1102, 0.7497, 0.1102, 0.7497, 0.1102, 0.7497, 0.1102, 0.8198, 0.03411, 0.8198, 0.03411, 0.8198, 0.03411, 0.8198, 0.03411, 0.8198, 0.03411, 0.8198, 0.03411, 0.8198, 0.03411, 0.8198, 0.03411, 0.8198, 0.03411, 0.8198, 0.03411, 0.8198, 0.03411, 0.8198, 0.03411, 0.8198, 0.03411, 0.8198, 0.03411, 0.8198, 0.03411, 0.8198, 0.03411, 0.8198, 0.03411, 0.8198, 0.03411, 0.8198, 0.03411, 0.8198, 0.03411, 0.8198, 0.03411, 0.8198, 0.03411, 0.8198, 0.03411, 0.8198, 0.03411, 0.8198, 0.03411, 0.8198, 0.03411, 0.8198, 0.03411, 0.8198, 0.03411, 0.8198, 0.03411, 0.8198, 0.03411])
_ca = me_circle_002.color_attributes.new('Col', 'BYTE_COLOR', 'CORNER')
_ca.data.foreach_set('color', [1.0, 1.0, 1.0, 1.0, 1.0, 1.0, 1.0, 1.0, 1.0, 1.0, 1.0, 1.0, 1.0, 1.0, 1.0, 1.0, 1.0, 1.0, 1.0, 1.0, 1.0, 1.0, 1.0, 1.0, 1.0, 1.0, 1.0, 1.0, 1.0, 1.0, 1.0, 1.0, 1.0, 1.0, 1.0, 1.0, 1.0, 1.0, 1.0, 1.0, 1.0, 1.0, 1.0, 1.0, 1.0, 1.0, 1.0, 1.0, 1.0, 1.0, 1.0, 1.0, 1.0, 1.0, 1.0, 1.0, 1.0, 1.0, 1.0, 1.0, 1.0, 1.0, 1.0, 1.0, 1.0, 1.0, 1.0, 1.0, 1.0, 1.0, 1.0, 1.0, 1.0, 1.0, 1.0, 1.0, 1.0, 1.0, 1.0, 1.0, 1.0, 1.0, 1.0, 1.0, 1.0, 1.0, 1.0, 1.0, 1.0, 1.0, 1.0, 1.0, 1.0, 1.0, 1.0, 1.0, 1.0, 1.0, 1.0, 1.0, 1.0, 1.0, 1.0, 1.0, 1.0, 1.0, 1.0, 1.0, 1.0, 1.0, 1.0, 1.0, 1.0, 1.0, 1.0, 1.0, 1.0, 1.0, 1.0, 1.0, 1.0, 1.0, 1.0, 1.0, 1.0, 1.0, 1.0, 1.0, 1.0, 1.0, 1.0, 1.0, 1.0, 1.0, 1.0, 1.0, 1.0, 1.0, 1.0, 1.0, 1.0, 1.0, 1.0, 1.0, 1.0, 1.0, 1.0, 1.0, 1.0, 1.0, 1.0, 1.0, 1.0, 1.0, 1.0, 1.0, 1.0, 1.0, 1.0, 1.0, 1.0, 1.0, 1.0, 1.0, 1.0, 1.0, 1.0, 1.0, 1.0, 1.0, 1.0, 1.0, 1.0, 1.0, 1.0, 1.0, 1.0, 1.0, 1.0, 1.0, 1.0, 1.0, 1.0, 1.0, 1.0, 1.0, 1.0, 1.0, 1.0, 1.0, 1.0, 1.0, 1.0, 1.0, 1.0, 1.0, 1.0, 1.0, 1.0, 1.0, 1.0, 1.0, 1.0, 1.0, 1.0, 1.0, 1.0, 1.0, 1.0, 1.0, 1.0, 1.0, 1.0, 1.0, 1.0, 1.0, 1.0, 1.0, 1.0, 1.0, 1.0, 1.0, 1.0, 1.0, 1.0, 1.0, 1.0, 1.0, 1.0, 1.0, 1.0, 1.0, 1.0, 1.0, 1.0, 1.0, 1.0, 1.0, 1.0, 1.0, 1.0, 1.0, 1.0, 1.0, 1.0, 1.0, 1.0, 1.0, 1.0, 1.0, 1.0, 1.0, 1.0, 1.0, 1.0, 1.0, 1.0, 1.0, 1.0, 1.0, 1.0, 1.0, 1.0, 1.0, 1.0, 1.0, 1.0, 1.0, 1.0, 1.0, 1.0, 1.0, 1.0, 1.0, 1.0, 1.0, 1.0, 1.0, 1.0, 1.0, 1.0, 1.0, 1.0, 1.0, 1.0, 1.0, 1.0, 1.0, 1.0, 1.0, 1.0, 1.0, 1.0, 1.0, 1.0, 1.0, 1.0, 1.0, 1.0, 1.0, 1.0, 1.0, 1.0, 1.0, 1.0, 1.0, 1.0, 1.0, 1.0, 1.0, 1.0, 1.0, 1.0, 1.0, 1.0, 1.0, 1.0, 1.0, 1.0, 1.0, 1.0, 1.0, 1.0, 1.0, 1.0, 1.0, 1.0, 1.0, 1.0, 1.0, 1.0, 1.0, 1.0, 1.0, 1.0, 1.0, 1.0, 1.0, 1.0, 1.0, 1.0, 1.0, 1.0, 1.0, 1.0, 1.0, 1.0, 1.0, 1.0, 1.0, 1.0, 1.0, 1.0, 1.0, 1.0, 1.0, 1.0, 1.0, 1.0, 1.0, 1.0, 1.0, 1.0, 1.0, 1.0, 1.0, 1.0, 1.0, 1.0, 1.0, 1.0, 1.0, 1.0, 1.0, 1.0, 1.0, 1.0, 1.0, 1.0, 1.0, 1.0, 1.0, 1.0, 1.0, 1.0, 1.0, 1.0, 1.0, 1.0, 1.0, 1.0, 1.0, 1.0, 1.0, 1.0, 1.0, 1.0, 1.0, 1.0, 1.0, 1.0, 1.0, 1.0, 1.0, 1.0, 1.0, 1.0, 1.0, 1.0, 1.0, 1.0, 1.0, 1.0, 1.0, 1.0, 1.0, 1.0, 1.0, 1.0, 1.0, 1.0, 1.0, 1.0, 1.0, 1.0, 1.0, 1.0, 1.0, 1.0, 1.0, 1.0, 1.0, 1.0, 1.0, 1.0, 1.0, 1.0, 1.0, 1.0, 1.0, 1.0, 1.0, 1.0, 1.0, 1.0, 1.0, 1.0, 1.0, 1.0, 1.0, 1.0, 1.0, 1.0, 1.0, 1.0, 1.0, 1.0, 1.0, 1.0, 1.0, 1.0, 1.0, 1.0, 1.0, 1.0, 1.0, 1.0, 1.0, 1.0, 1.0, 1.0, 1.0, 1.0, 1.0, 1.0, 1.0, 1.0, 1.0, 1.0, 1.0, 1.0, 1.0, 1.0, 1.0, 1.0, 1.0, 1.0, 1.0, 1.0, 1.0, 1.0, 1.0, 1.0, 1.0, 1.0, 1.0, 1.0, 1.0, 1.0, 1.0, 1.0, 1.0, 1.0, 1.0, 1.0, 1.0, 1.0, 1.0, 1.0, 1.0, 1.0, 1.0, 1.0, 1.0, 1.0, 1.0, 1.0, 1.0, 1.0, 1.0, 1.0, 1.0, 1.0, 1.0, 1.0, 1.0, 1.0, 1.0, 1.0, 1.0, 1.0, 1.0, 1.0, 1.0, 1.0, 1.0, 1.0, 1.0, 1.0, 1.0, 1.0, 1.0, 1.0, 1.0, 1.0, 1.0, 1.0, 1.0, 1.0, 1.0, 1.0, 1.0, 1.0, 1.0, 1.0, 1.0, 1.0, 1.0, 1.0, 1.0, 1.0, 1.0, 1.0, 1.0, 1.0, 1.0, 1.0, 1.0, 1.0, 1.0, 1.0, 1.0, 1.0, 1.0, 1.0, 1.0, 1.0, 1.0, 1.0, 1.0, 1.0, 1.0, 1.0, 1.0, 1.0, 1.0, 1.0, 1.0, 1.0, 1.0, 1.0, 1.0, 1.0, 1.0, 1.0, 1.0, 1.0, 1.0, 1.0, 1.0, 1.0, 1.0, 1.0, 1.0, 1.0, 1.0, 1.0, 1.0, 1.0, 1.0, 1.0, 1.0, 1.0, 1.0, 1.0, 1.0, 1.0, 1.0, 1.0, 1.0, 1.0, 1.0, 1.0, 1.0, 1.0, 1.0, 1.0, 1.0, 1.0, 1.0, 1.0, 1.0, 1.0, 1.0, 1.0, 1.0, 1.0, 1.0, 1.0, 1.0, 1.0, 1.0, 1.0, 1.0, 1.0, 1.0, 1.0, 1.0, 1.0, 1.0, 1.0, 1.0, 1.0, 1.0, 1.0, 1.0, 1.0, 1.0, 1.0, 1.0, 1.0, 1.0, 1.0, 1.0, 1.0, 1.0, 1.0, 1.0, 1.0, 1.0, 1.0, 1.0, 1.0, 1.0, 1.0, 1.0, 1.0, 1.0, 1.0, 1.0, 1.0, 1.0, 1.0, 1.0, 1.0, 1.0, 1.0, 1.0, 1.0, 1.0, 1.0, 1.0, 1.0, 1.0, 1.0, 1.0, 1.0, 1.0, 1.0, 1.0, 1.0, 1.0, 1.0, 1.0, 1.0, 1.0, 1.0, 1.0, 1.0, 1.0, 1.0, 1.0, 1.0, 1.0, 1.0, 1.0, 1.0, 1.0, 1.0, 1.0, 1.0, 1.0, 1.0, 1.0, 1.0, 1.0, 1.0, 1.0, 1.0, 1.0, 1.0, 1.0, 1.0, 1.0, 1.0, 1.0, 1.0, 1.0, 1.0, 1.0, 1.0, 1.0, 1.0, 1.0, 1.0, 1.0, 1.0, 1.0, 1.0, 1.0, 1.0, 1.0, 1.0, 1.0, 1.0, 1.0, 1.0, 1.0, 1.0, 1.0, 1.0, 1.0, 1.0, 1.0, 1.0, 1.0, 1.0, 1.0, 1.0, 1.0, 1.0, 1.0, 1.0, 1.0, 1.0, 1.0, 1.0, 1.0, 1.0, 1.0, 1.0, 1.0, 1.0, 1.0, 1.0, 1.0, 1.0, 1.0, 1.0, 1.0, 1.0, 1.0, 1.0, 1.0, 1.0, 1.0, 1.0, 1.0, 1.0, 1.0, 1.0, 1.0, 1.0, 1.0, 1.0, 1.0, 1.0, 1.0, 1.0, 1.0, 1.0, 1.0, 1.0, 1.0, 1.0, 1.0, 1.0, 1.0, 1.0, 1.0, 1.0, 1.0, 1.0, 1.0, 1.0, 1.0, 1.0, 1.0, 1.0, 1.0, 1.0, 1.0, 1.0, 1.0, 1.0, 1.0, 1.0, 1.0, 1.0, 1.0, 1.0, 1.0, 1.0, 1.0, 1.0, 1.0, 1.0, 1.0, 1.0, 1.0, 1.0, 1.0, 1.0, 1.0, 1.0, 1.0, 1.0, 1.0, 1.0, 1.0, 1.0, 1.0, 1.0, 1.0, 1.0, 1.0, 1.0, 1.0, 1.0, 1.0, 1.0, 1.0, 1.0, 1.0, 1.0, 1.0, 1.0, 1.0, 1.0, 1.0, 1.0, 1.0, 1.0, 1.0, 1.0, 1.0, 1.0, 1.0, 1.0, 1.0, 1.0, 1.0, 1.0, 1.0, 1.0, 1.0, 1.0, 1.0, 1.0, 1.0, 1.0, 1.0, 1.0, 1.0, 1.0, 1.0, 1.0, 1.0, 1.0, 1.0, 1.0, 1.0, 1.0, 1.0, 1.0, 1.0, 1.0, 1.0, 1.0, 1.0, 1.0, 1.0, 1.0, 1.0, 1.0, 1.0, 1.0, 1.0, 1.0, 1.0, 1.0, 1.0, 1.0, 1.0, 1.0, 1.0, 1.0, 1.0, 1.0, 1.0, 1.0, 1.0, 1.0, 1.0, 1.0, 1.0, 1.0, 1.0, 1.0, 1.0, 1.0, 1.0, 1.0, 1.0, 1.0, 1.0, 1.0, 1.0, 1.0, 1.0, 1.0, 1.0, 1.0, 1.0, 1.0, 1.0, 1.0, 1.0, 1.0, 1.0, 1.0, 1.0, 1.0, 1.0, 1.0, 1.0, 1.0, 1.0, 1.0, 1.0, 1.0, 1.0, 1.0, 1.0, 1.0, 1.0, 1.0, 1.0, 1.0, 1.0, 1.0, 1.0, 1.0, 1.0, 1.0, 1.0, 1.0, 1.0, 1.0, 1.0, 1.0, 1.0, 1.0, 1.0, 1.0, 1.0, 1.0, 1.0, 1.0, 1.0, 1.0, 1.0, 1.0, 1.0, 1.0, 1.0, 1.0, 1.0, 1.0, 1.0, 1.0, 1.0, 1.0, 1.0, 1.0, 1.0, 1.0, 1.0, 1.0, 1.0, 1.0, 1.0, 1.0, 1.0, 1.0, 1.0, 1.0, 1.0, 1.0, 1.0, 1.0, 1.0, 1.0, 1.0, 1.0, 1.0, 1.0, 1.0, 1.0, 1.0, 1.0, 1.0, 1.0, 1.0, 1.0, 1.0, 1.0, 1.0, 1.0, 1.0, 1.0, 1.0, 1.0, 1.0, 1.0, 1.0, 1.0, 1.0, 1.0, 1.0, 1.0, 1.0, 1.0, 1.0, 1.0, 1.0, 1.0, 1.0, 1.0, 1.0, 1.0, 1.0, 1.0, 1.0, 1.0, 1.0, 1.0, 1.0, 1.0, 1.0, 1.0, 1.0, 1.0, 1.0, 1.0, 1.0, 1.0, 1.0, 1.0, 1.0, 1.0, 1.0, 1.0, 1.0, 1.0, 1.0, 1.0, 1.0, 1.0, 1.0, 1.0, 1.0, 1.0, 1.0, 1.0, 1.0, 1.0, 1.0, 1.0, 1.0, 1.0, 1.0, 1.0, 1.0, 1.0, 1.0, 1.0, 1.0, 1.0, 1.0, 1.0, 1.0, 1.0, 1.0, 1.0, 1.0, 1.0, 1.0, 1.0, 1.0, 1.0, 1.0, 1.0, 1.0, 1.0, 1.0, 1.0, 1.0, 1.0, 1.0, 1.0, 1.0, 1.0, 1.0, 1.0, 1.0, 1.0, 1.0, 1.0, 1.0, 1.0, 1.0, 1.0, 1.0, 1.0, 1.0, 1.0, 1.0, 1.0, 1.0, 1.0, 1.0, 1.0, 1.0, 1.0, 1.0, 1.0, 1.0, 1.0, 1.0, 1.0, 1.0, 1.0, 1.0, 1.0, 1.0, 1.0, 1.0, 1.0, 1.0, 1.0, 1.0, 1.0, 1.0, 1.0, 1.0, 1.0, 1.0, 1.0, 1.0, 1.0, 1.0, 1.0, 1.0, 1.0, 1.0, 1.0, 1.0, 1.0, 1.0, 1.0, 1.0, 1.0, 1.0, 1.0, 1.0, 1.0, 1.0, 1.0, 1.0, 1.0, 1.0, 1.0, 1.0, 1.0, 1.0, 1.0, 1.0, 1.0, 1.0, 1.0, 1.0, 1.0, 1.0, 1.0, 1.0, 1.0, 1.0, 1.0, 1.0, 1.0, 1.0, 1.0, 1.0, 1.0, 1.0, 1.0, 1.0, 1.0, 1.0, 1.0, 1.0, 1.0, 1.0, 1.0, 1.0, 1.0, 1.0, 1.0, 1.0, 1.0, 1.0, 1.0, 1.0, 1.0, 1.0, 1.0, 1.0, 1.0, 1.0, 1.0, 1.0, 1.0, 1.0, 1.0, 1.0, 1.0, 1.0, 1.0, 1.0, 1.0, 1.0, 1.0, 1.0, 1.0, 1.0, 1.0, 1.0, 1.0, 1.0, 1.0, 1.0, 1.0, 1.0, 1.0, 1.0, 1.0, 1.0, 1.0, 1.0, 1.0, 1.0, 1.0, 1.0, 1.0, 1.0, 1.0, 1.0, 1.0, 1.0, 1.0, 1.0, 1.0, 1.0, 1.0, 1.0, 1.0, 1.0, 1.0, 1.0, 1.0, 1.0, 1.0, 1.0, 1.0, 1.0, 1.0, 1.0, 1.0, 1.0, 1.0, 1.0, 1.0, 1.0, 1.0, 1.0, 1.0, 1.0, 1.0, 1.0, 1.0, 1.0, 1.0, 1.0, 1.0, 1.0, 1.0, 1.0, 1.0, 1.0, 1.0, 1.0, 1.0, 1.0, 1.0, 1.0, 1.0, 1.0, 1.0, 1.0, 1.0, 1.0, 1.0, 1.0, 1.0, 1.0, 1.0, 1.0, 1.0, 1.0, 1.0, 1.0, 1.0, 1.0, 1.0, 1.0, 1.0, 1.0, 1.0, 1.0, 1.0, 1.0, 1.0, 1.0, 1.0, 1.0, 1.0, 1.0, 1.0, 1.0, 1.0, 1.0, 1.0, 1.0, 1.0, 1.0, 1.0, 1.0, 1.0, 1.0, 1.0, 1.0, 1.0, 1.0, 1.0, 1.0, 1.0, 1.0, 1.0, 1.0, 1.0, 1.0, 1.0, 1.0, 1.0, 1.0, 1.0, 1.0, 1.0, 1.0, 1.0, 1.0, 1.0, 1.0, 1.0, 1.0, 1.0, 1.0, 1.0, 1.0, 1.0, 1.0, 1.0, 1.0, 1.0, 1.0, 1.0, 1.0, 1.0, 1.0, 1.0, 1.0, 1.0, 1.0, 1.0, 1.0, 1.0, 1.0, 1.0, 1.0, 1.0, 1.0, 1.0, 1.0, 1.0, 1.0, 1.0, 1.0, 1.0, 1.0, 1.0, 1.0, 1.0, 1.0, 1.0, 1.0, 1.0, 1.0, 1.0, 1.0, 1.0, 1.0, 1.0, 1.0, 1.0, 1.0, 1.0, 1.0, 1.0, 1.0, 1.0, 1.0, 1.0, 1.0, 1.0, 1.0, 1.0, 1.0, 1.0, 1.0, 1.0, 1.0, 1.0, 1.0, 1.0, 1.0, 1.0, 1.0, 1.0, 1.0, 1.0, 1.0, 1.0, 1.0, 1.0, 1.0, 1.0, 1.0, 1.0, 1.0, 1.0, 1.0, 1.0, 1.0, 1.0, 1.0, 1.0, 1.0, 1.0, 1.0, 1.0, 1.0, 1.0, 1.0, 1.0, 1.0, 1.0, 1.0, 1.0, 1.0, 1.0, 1.0, 1.0, 1.0, 1.0, 1.0, 1.0, 1.0, 1.0, 1.0, 1.0, 1.0, 1.0, 1.0, 1.0, 1.0, 1.0, 1.0, 1.0, 1.0, 1.0, 1.0, 1.0, 1.0, 1.0, 1.0, 1.0, 1.0, 1.0, 1.0, 1.0, 1.0, 1.0, 1.0, 1.0, 1.0, 1.0, 1.0, 1.0, 1.0, 1.0, 1.0, 1.0, 1.0, 1.0, 1.0, 1.0, 1.0, 1.0, 1.0, 1.0, 1.0, 1.0, 1.0, 1.0, 1.0, 1.0, 1.0, 1.0, 1.0, 1.0, 1.0, 1.0, 1.0, 1.0, 1.0, 1.0, 1.0, 1.0, 1.0, 1.0, 1.0, 1.0, 1.0, 1.0, 1.0, 1.0, 1.0, 1.0, 1.0, 1.0, 1.0, 1.0, 1.0, 1.0, 1.0, 1.0, 1.0, 1.0, 1.0, 1.0, 1.0, 1.0, 1.0, 1.0, 1.0, 1.0, 1.0, 1.0, 1.0, 1.0, 1.0, 1.0, 1.0, 1.0, 1.0, 1.0, 1.0, 1.0, 1.0, 1.0, 1.0, 1.0, 1.0, 1.0, 1.0, 1.0, 1.0, 1.0, 1.0, 1.0, 1.0, 1.0, 1.0, 1.0, 1.0, 1.0, 1.0, 1.0, 1.0, 1.0, 1.0, 1.0, 1.0, 1.0, 1.0, 1.0, 1.0, 1.0, 1.0, 1.0, 1.0, 1.0, 1.0, 1.0, 1.0, 1.0, 1.0, 1.0, 1.0, 1.0, 1.0, 1.0, 1.0, 1.0, 1.0, 1.0, 1.0, 1.0, 1.0, 1.0, 1.0, 1.0, 1.0, 1.0, 1.0, 1.0, 1.0, 1.0, 1.0, 1.0, 1.0, 1.0, 1.0, 1.0, 1.0, 1.0, 1.0, 1.0, 1.0, 1.0, 1.0, 1.0, 1.0, 1.0, 1.0, 1.0, 1.0, 1.0, 1.0, 1.0, 1.0, 1.0, 1.0, 1.0, 1.0, 1.0, 1.0, 1.0, 1.0, 1.0, 1.0, 1.0, 1.0, 1.0, 1.0, 1.0, 1.0, 1.0, 1.0, 1.0, 1.0, 1.0, 1.0, 1.0, 1.0, 1.0, 1.0, 1.0, 1.0, 1.0, 1.0, 1.0, 1.0, 1.0, 1.0, 1.0, 1.0, 1.0, 1.0, 1.0, 1.0, 1.0, 1.0, 1.0, 1.0, 1.0, 1.0, 1.0, 1.0, 1.0, 1.0, 1.0, 1.0, 1.0, 1.0, 1.0, 1.0, 1.0, 1.0, 1.0, 1.0, 1.0, 1.0, 1.0, 1.0, 1.0, 1.0, 1.0, 1.0, 1.0, 1.0, 1.0, 1.0, 1.0, 1.0, 1.0, 1.0, 1.0, 1.0, 1.0, 1.0, 1.0, 1.0, 1.0, 1.0, 1.0, 1.0, 1.0, 1.0, 1.0, 1.0, 1.0, 1.0, 1.0, 1.0, 1.0, 1.0, 1.0, 1.0, 1.0, 1.0, 1.0, 1.0, 1.0, 1.0, 1.0, 1.0, 1.0, 1.0, 1.0, 1.0, 1.0, 1.0, 1.0, 1.0, 1.0, 1.0, 1.0, 1.0, 1.0, 1.0, 1.0, 1.0, 1.0, 1.0, 1.0, 1.0, 1.0, 1.0, 1.0, 1.0, 1.0, 1.0, 1.0, 1.0, 1.0, 1.0, 1.0, 1.0, 1.0, 1.0, 1.0, 1.0, 1.0, 1.0, 1.0, 1.0, 1.0, 1.0, 1.0, 1.0, 1.0, 1.0, 1.0, 1.0, 1.0, 1.0, 1.0, 1.0, 1.0, 1.0, 1.0, 1.0, 1.0, 1.0, 1.0, 1.0, 1.0, 1.0, 1.0, 1.0, 1.0, 1.0, 1.0, 1.0, 1.0, 1.0, 1.0, 1.0, 1.0, 1.0, 1.0, 1.0, 1.0, 1.0, 1.0, 1.0, 1.0, 1.0, 1.0, 1.0, 1.0, 1.0, 1.0, 1.0, 1.0, 1.0, 1.0, 1.0, 1.0, 1.0, 1.0, 1.0, 1.0, 1.0, 1.0, 1.0, 1.0, 1.0, 1.0, 1.0, 1.0, 1.0, 1.0, 1.0, 1.0, 1.0, 1.0, 1.0, 1.0, 1.0, 1.0, 1.0, 1.0, 1.0, 1.0, 1.0, 1.0, 1.0, 1.0, 1.0, 1.0, 1.0, 1.0, 1.0, 1.0, 1.0, 1.0, 1.0, 1.0, 1.0, 1.0, 1.0, 1.0, 1.0, 1.0, 1.0, 1.0, 1.0, 1.0, 1.0, 1.0, 1.0, 1.0, 1.0, 1.0, 1.0, 1.0, 1.0, 1.0, 1.0, 1.0, 1.0, 1.0, 1.0, 1.0, 1.0, 1.0, 1.0, 1.0, 1.0, 1.0, 1.0, 1.0, 1.0, 1.0, 1.0, 1.0, 1.0, 1.0, 1.0, 1.0, 1.0, 1.0, 1.0, 1.0, 1.0, 1.0, 1.0, 1.0, 1.0, 1.0, 1.0, 1.0, 1.0, 1.0, 1.0, 1.0, 1.0, 1.0, 1.0, 1.0, 1.0, 1.0, 1.0, 1.0, 1.0, 1.0, 1.0, 1.0, 1.0, 1.0, 1.0, 1.0, 1.0, 1.0, 1.0, 1.0, 1.0, 1.0, 1.0, 1.0, 1.0, 1.0, 1.0, 1.0, 1.0, 1.0, 1.0, 1.0, 1.0, 1.0, 1.0, 1.0, 1.0, 1.0, 1.0, 1.0, 1.0, 1.0, 1.0, 1.0, 1.0, 1.0, 1.0, 1.0, 1.0, 1.0, 1.0, 1.0, 1.0, 1.0, 1.0, 1.0, 1.0, 1.0, 1.0, 1.0, 1.0, 1.0, 1.0, 1.0, 1.0, 1.0, 1.0, 1.0, 1.0, 1.0, 1.0, 1.0, 1.0, 1.0, 1.0, 1.0, 1.0, 1.0, 1.0, 1.0, 1.0, 1.0, 1.0, 1.0, 1.0, 1.0, 1.0, 1.0, 1.0, 1.0, 1.0, 1.0, 1.0, 1.0, 1.0, 1.0, 1.0, 1.0, 1.0, 1.0, 1.0, 1.0, 1.0, 1.0, 1.0, 1.0, 1.0, 1.0, 1.0, 1.0, 1.0, 1.0, 1.0, 1.0, 1.0, 1.0, 1.0, 1.0, 1.0, 1.0, 1.0, 1.0, 1.0, 1.0, 1.0, 1.0, 1.0, 1.0, 1.0, 1.0, 1.0, 1.0, 1.0, 1.0, 1.0, 1.0, 1.0, 1.0, 1.0, 1.0, 1.0, 1.0, 1.0, 1.0, 1.0, 1.0, 1.0, 1.0, 1.0, 1.0, 1.0, 1.0, 1.0, 1.0, 1.0, 1.0, 1.0, 1.0, 1.0, 1.0, 1.0, 1.0, 1.0, 1.0, 1.0, 1.0, 1.0, 1.0, 1.0, 1.0, 1.0, 1.0, 1.0, 1.0, 1.0, 1.0, 1.0, 1.0, 1.0, 1.0, 1.0, 1.0, 1.0, 1.0, 1.0, 1.0, 1.0, 1.0, 1.0, 1.0, 1.0, 1.0, 1.0, 1.0, 1.0, 1.0, 1.0, 1.0, 1.0, 1.0, 1.0, 1.0, 1.0, 1.0, 1.0, 1.0, 1.0, 1.0, 1.0, 1.0, 1.0, 1.0, 1.0, 1.0, 1.0, 1.0, 1.0, 1.0, 1.0, 1.0, 1.0, 1.0, 1.0, 1.0, 1.0, 1.0, 1.0, 1.0, 1.0, 1.0, 1.0, 1.0, 1.0, 1.0, 1.0, 1.0, 1.0, 1.0, 1.0, 1.0, 1.0, 1.0, 1.0, 1.0, 1.0, 1.0, 1.0, 1.0, 1.0, 1.0, 1.0, 1.0, 1.0, 1.0, 1.0, 1.0, 1.0, 1.0, 1.0, 1.0, 1.0, 1.0, 1.0, 1.0, 1.0, 1.0, 1.0, 1.0, 1.0, 1.0, 1.0, 1.0, 1.0, 1.0, 1.0, 1.0, 1.0, 1.0, 1.0, 1.0, 1.0, 1.0, 1.0, 1.0, 1.0, 1.0, 1.0, 1.0, 1.0, 1.0, 1.0, 1.0, 1.0, 1.0, 1.0, 1.0, 1.0, 1.0, 1.0, 1.0, 1.0, 1.0, 1.0, 1.0, 1.0, 1.0, 1.0, 1.0, 1.0, 1.0, 1.0, 1.0, 1.0, 1.0, 1.0, 1.0, 1.0, 1.0, 1.0, 1.0, 1.0, 1.0, 1.0, 1.0, 1.0, 1.0, 1.0, 1.0, 1.0, 1.0, 1.0, 1.0, 1.0, 1.0, 1.0, 1.0, 1.0, 1.0, 1.0, 1.0, 1.0, 1.0, 1.0, 1.0, 1.0, 1.0, 1.0, 1.0, 1.0, 1.0, 1.0, 1.0, 1.0, 1.0, 1.0, 1.0, 1.0, 1.0, 1.0, 1.0, 1.0, 1.0, 1.0, 1.0, 1.0, 1.0, 1.0, 1.0, 1.0, 1.0, 1.0, 1.0, 1.0, 1.0, 1.0, 1.0, 1.0, 1.0, 1.0, 1.0, 1.0, 1.0, 1.0, 1.0, 1.0, 1.0, 1.0, 1.0, 1.0, 1.0, 1.0, 1.0, 1.0, 1.0, 1.0, 1.0, 1.0, 1.0, 1.0, 1.0, 1.0, 1.0, 1.0, 1.0, 1.0, 1.0, 1.0, 1.0, 1.0, 1.0, 1.0, 1.0, 1.0, 1.0, 1.0, 1.0, 1.0, 1.0, 1.0, 1.0, 1.0, 1.0, 1.0, 1.0, 1.0, 1.0, 1.0, 1.0, 1.0, 1.0, 1.0, 1.0, 1.0, 1.0, 1.0, 1.0, 1.0, 1.0, 1.0, 1.0, 1.0, 1.0, 1.0, 1.0, 1.0, 1.0, 1.0, 1.0, 1.0, 1.0, 1.0, 1.0, 1.0, 1.0, 1.0, 1.0, 1.0, 1.0, 1.0, 1.0, 1.0, 1.0, 1.0, 1.0, 1.0, 1.0, 1.0, 1.0, 1.0, 1.0, 1.0, 1.0, 1.0, 1.0, 1.0, 1.0, 1.0, 1.0, 1.0, 1.0, 1.0, 1.0, 1.0, 1.0, 1.0, 1.0, 1.0, 1.0, 1.0, 1.0, 1.0, 1.0, 1.0, 1.0, 1.0, 1.0, 1.0, 1.0, 1.0, 1.0, 1.0, 1.0, 1.0, 1.0, 1.0, 1.0, 1.0, 1.0, 1.0, 1.0, 1.0, 1.0, 1.0, 1.0, 1.0, 1.0, 1.0, 1.0, 1.0, 1.0, 1.0, 1.0, 1.0, 1.0, 1.0, 1.0, 1.0, 1.0, 1.0, 1.0, 1.0, 1.0, 1.0, 1.0, 1.0, 1.0, 1.0, 1.0, 1.0, 1.0, 1.0, 1.0, 1.0, 1.0, 1.0, 1.0, 1.0, 1.0, 1.0, 1.0, 1.0, 1.0, 1.0, 1.0, 1.0, 1.0, 1.0, 1.0, 1.0, 1.0, 1.0, 1.0, 1.0, 1.0, 1.0, 1.0, 1.0, 1.0, 1.0, 1.0, 1.0, 1.0, 1.0, 1.0, 1.0, 1.0, 1.0, 1.0, 1.0, 1.0, 1.0, 1.0, 1.0, 1.0, 1.0, 1.0, 1.0, 1.0, 1.0, 1.0, 1.0, 1.0, 1.0, 1.0, 1.0, 1.0, 1.0, 1.0, 1.0, 1.0, 1.0, 1.0, 1.0, 1.0, 1.0, 1.0, 1.0, 1.0, 1.0, 1.0, 1.0, 1.0, 1.0, 1.0, 1.0, 1.0, 1.0, 1.0, 1.0, 1.0, 1.0, 1.0, 1.0, 1.0, 1.0, 1.0, 1.0, 1.0, 1.0, 1.0, 1.0, 1.0, 1.0, 1.0, 1.0, 1.0, 1.0, 1.0, 1.0, 1.0, 1.0, 1.0, 1.0, 1.0, 1.0, 1.0, 1.0, 1.0, 1.0, 1.0, 1.0, 1.0, 1.0, 1.0, 1.0, 1.0, 1.0, 1.0, 1.0, 1.0, 1.0, 1.0, 1.0, 1.0, 1.0, 1.0, 1.0, 1.0, 1.0, 1.0, 1.0, 1.0, 1.0, 1.0, 1.0, 1.0, 1.0, 1.0, 1.0, 1.0, 1.0, 1.0, 1.0, 1.0, 1.0, 1.0, 1.0, 1.0, 1.0, 1.0, 1.0, 1.0, 1.0, 1.0, 1.0, 1.0, 1.0, 1.0, 1.0, 1.0, 1.0, 1.0, 1.0, 1.0, 1.0, 1.0, 1.0, 1.0, 1.0, 1.0, 1.0, 1.0, 1.0, 1.0, 1.0, 1.0, 1.0, 1.0, 1.0, 1.0, 1.0, 1.0, 1.0, 1.0, 1.0, 1.0, 1.0, 1.0, 1.0, 1.0, 1.0, 1.0, 1.0, 1.0, 1.0, 1.0, 1.0, 1.0, 1.0, 1.0, 1.0, 1.0, 1.0, 1.0, 1.0, 1.0, 1.0, 1.0, 1.0, 1.0, 1.0, 1.0, 1.0, 1.0, 1.0, 1.0, 1.0, 1.0, 1.0, 1.0, 1.0, 1.0, 1.0, 1.0, 1.0, 1.0, 1.0, 1.0, 1.0, 1.0, 1.0, 1.0, 1.0, 1.0, 1.0, 1.0, 1.0, 1.0, 1.0, 1.0, 1.0, 1.0, 1.0, 1.0, 1.0, 1.0, 1.0, 1.0, 1.0, 1.0, 1.0, 1.0, 1.0, 1.0, 1.0, 1.0, 1.0, 1.0, 1.0, 1.0, 1.0, 1.0, 1.0, 1.0, 1.0, 1.0, 1.0, 1.0, 1.0, 1.0, 1.0, 1.0, 1.0, 1.0, 1.0, 1.0, 1.0, 1.0, 1.0, 1.0, 1.0, 1.0, 1.0, 1.0, 1.0, 1.0, 1.0, 1.0, 1.0, 1.0, 1.0, 1.0, 1.0, 1.0, 1.0, 1.0, 1.0, 1.0, 1.0, 1.0, 1.0, 1.0, 1.0, 1.0, 1.0, 1.0, 1.0, 1.0, 1.0, 1.0, 1.0, 1.0, 1.0, 1.0, 1.0, 1.0, 1.0, 1.0, 1.0, 1.0, 1.0, 1.0, 1.0, 1.0, 1.0, 1.0, 1.0, 1.0, 1.0, 1.0, 1.0, 1.0, 1.0, 1.0, 1.0, 1.0, 1.0, 1.0, 1.0, 1.0, 1.0, 1.0, 1.0, 1.0, 1.0, 1.0, 1.0, 1.0, 1.0, 1.0, 1.0, 1.0, 1.0, 1.0, 1.0, 1.0, 1.0, 1.0, 1.0, 1.0, 1.0, 1.0, 1.0, 1.0, 1.0, 1.0, 1.0, 1.0, 1.0, 1.0, 1.0, 1.0, 1.0, 1.0, 1.0, 1.0, 1.0, 1.0, 1.0, 1.0, 1.0, 1.0, 1.0, 1.0, 1.0, 1.0, 1.0, 1.0, 1.0, 1.0, 1.0, 1.0, 1.0, 1.0, 1.0, 1.0, 1.0, 1.0, 1.0, 1.0, 1.0, 1.0, 1.0, 1.0, 1.0, 1.0, 1.0, 1.0, 1.0, 1.0, 1.0, 1.0, 1.0, 1.0, 1.0, 1.0, 1.0, 1.0, 1.0, 1.0, 1.0, 1.0, 1.0, 1.0, 1.0, 1.0, 1.0, 1.0, 1.0, 1.0, 1.0, 1.0, 1.0, 1.0, 1.0, 1.0, 1.0, 1.0, 1.0, 1.0, 1.0, 1.0, 1.0, 1.0, 1.0, 1.0, 1.0, 1.0, 1.0, 1.0, 1.0, 1.0, 1.0, 1.0, 1.0, 1.0, 1.0, 1.0, 1.0, 1.0, 1.0, 1.0, 1.0, 1.0, 1.0, 1.0, 1.0, 1.0, 1.0, 1.0, 1.0, 1.0, 1.0, 1.0, 1.0, 1.0, 1.0, 1.0, 1.0, 1.0, 1.0, 1.0, 1.0, 1.0, 1.0, 1.0, 1.0, 1.0, 1.0, 1.0, 1.0, 1.0, 1.0, 1.0, 1.0, 1.0, 1.0, 1.0, 1.0, 1.0, 1.0, 1.0, 1.0, 1.0, 1.0, 1.0, 1.0, 1.0, 1.0, 1.0, 1.0, 1.0, 1.0, 1.0, 1.0, 1.0, 1.0, 1.0, 1.0, 1.0, 1.0, 1.0, 1.0, 1.0, 1.0, 1.0, 1.0, 1.0, 1.0, 1.0, 1.0, 1.0, 1.0, 1.0, 1.0, 1.0, 1.0, 1.0, 1.0, 1.0, 1.0, 1.0, 1.0, 1.0, 1.0, 1.0, 1.0, 1.0, 1.0, 1.0, 1.0, 1.0, 1.0, 1.0, 1.0, 1.0, 1.0, 1.0, 1.0, 1.0, 1.0, 1.0, 1.0, 1.0, 1.0, 1.0, 1.0, 1.0, 1.0, 1.0, 1.0, 1.0, 1.0, 1.0, 1.0, 1.0, 1.0, 1.0, 1.0, 1.0, 1.0, 1.0, 1.0, 1.0, 1.0, 1.0, 1.0, 1.0, 1.0, 1.0, 1.0, 1.0, 1.0, 1.0, 1.0, 1.0, 1.0, 1.0, 1.0, 1.0, 1.0, 1.0, 1.0, 1.0, 1.0, 1.0, 1.0, 1.0, 1.0, 1.0, 1.0, 1.0, 1.0, 1.0, 1.0, 1.0, 1.0, 1.0, 1.0, 1.0, 1.0, 1.0, 1.0, 1.0, 1.0, 1.0, 1.0, 1.0, 1.0, 1.0, 1.0, 1.0, 1.0, 1.0, 1.0, 1.0, 1.0, 1.0, 1.0, 1.0, 1.0, 1.0, 1.0, 1.0, 1.0, 1.0, 1.0, 1.0, 1.0, 1.0, 1.0, 1.0, 1.0, 1.0, 1.0, 1.0, 1.0, 1.0, 1.0, 1.0, 1.0, 1.0, 1.0, 1.0, 1.0, 1.0, 1.0, 1.0, 1.0, 1.0, 1.0, 1.0, 1.0, 1.0, 1.0, 1.0, 1.0, 1.0, 1.0, 1.0, 1.0, 1.0, 1.0, 1.0, 1.0, 1.0, 1.0, 1.0, 1.0, 1.0, 1.0, 1.0, 1.0, 1.0, 1.0, 1.0, 1.0, 1.0, 1.0, 1.0, 1.0, 1.0, 1.0, 1.0, 1.0, 1.0, 1.0, 1.0, 1.0, 1.0, 1.0, 1.0, 1.0, 1.0, 1.0, 1.0, 1.0, 1.0, 1.0, 1.0, 1.0, 1.0, 1.0, 1.0, 1.0, 1.0, 1.0, 1.0, 1.0, 1.0, 1.0, 1.0, 1.0, 1.0, 1.0, 1.0, 1.0, 1.0, 1.0, 1.0, 1.0, 1.0, 1.0, 1.0, 1.0, 1.0, 1.0, 1.0, 1.0, 1.0, 1.0, 1.0, 1.0, 1.0, 1.0, 1.0, 1.0, 1.0, 1.0, 1.0, 1.0, 1.0, 1.0, 1.0, 1.0, 1.0, 1.0, 1.0, 1.0, 1.0, 1.0, 1.0, 1.0, 1.0, 1.0, 1.0, 1.0, 1.0, 1.0, 1.0, 1.0, 1.0, 1.0, 1.0, 1.0])
_ca = me_circle_002.color_attributes.new('Col.001', 'BYTE_COLOR', 'CORNER')
_ca.data.foreach_set('color', [1.0, 1.0, 1.0, 1.0, 1.0, 1.0, 1.0, 1.0, 1.0, 1.0, 1.0, 1.0, 1.0, 1.0, 1.0, 1.0, 1.0, 1.0, 1.0, 1.0, 1.0, 1.0, 1.0, 1.0, 1.0, 1.0, 1.0, 1.0, 1.0, 1.0, 1.0, 1.0, 1.0, 1.0, 1.0, 1.0, 1.0, 1.0, 1.0, 1.0, 1.0, 1.0, 1.0, 1.0, 1.0, 1.0, 1.0, 1.0, 1.0, 1.0, 1.0, 1.0, 1.0, 1.0, 1.0, 1.0, 1.0, 1.0, 1.0, 1.0, 1.0, 1.0, 1.0, 1.0, 1.0, 1.0, 1.0, 1.0, 1.0, 1.0, 1.0, 1.0, 1.0, 1.0, 1.0, 1.0, 1.0, 1.0, 1.0, 1.0, 1.0, 1.0, 1.0, 1.0, 1.0, 1.0, 1.0, 1.0, 1.0, 1.0, 1.0, 1.0, 1.0, 1.0, 1.0, 1.0, 1.0, 1.0, 1.0, 1.0, 1.0, 1.0, 1.0, 1.0, 1.0, 1.0, 1.0, 1.0, 1.0, 1.0, 1.0, 1.0, 1.0, 1.0, 1.0, 1.0, 1.0, 1.0, 1.0, 1.0, 1.0, 1.0, 1.0, 1.0, 1.0, 1.0, 1.0, 1.0, 1.0, 1.0, 1.0, 1.0, 1.0, 1.0, 1.0, 1.0, 1.0, 1.0, 1.0, 1.0, 1.0, 1.0, 1.0, 1.0, 1.0, 1.0, 1.0, 1.0, 1.0, 1.0, 1.0, 1.0, 1.0, 1.0, 1.0, 1.0, 1.0, 1.0, 1.0, 1.0, 1.0, 1.0, 1.0, 1.0, 1.0, 1.0, 1.0, 1.0, 1.0, 1.0, 1.0, 1.0, 1.0, 1.0, 1.0, 1.0, 1.0, 1.0, 1.0, 1.0, 1.0, 1.0, 1.0, 1.0, 1.0, 1.0, 1.0, 1.0, 1.0, 1.0, 1.0, 1.0, 1.0, 1.0, 1.0, 1.0, 1.0, 1.0, 1.0, 1.0, 1.0, 1.0, 1.0, 1.0, 1.0, 1.0, 1.0, 1.0, 1.0, 1.0, 1.0, 1.0, 1.0, 1.0, 1.0, 1.0, 1.0, 1.0, 1.0, 1.0, 1.0, 1.0, 1.0, 1.0, 1.0, 1.0, 1.0, 1.0, 1.0, 1.0, 1.0, 1.0, 1.0, 1.0, 1.0, 1.0, 1.0, 1.0, 1.0, 1.0, 1.0, 1.0, 1.0, 1.0, 1.0, 1.0, 1.0, 1.0, 1.0, 1.0, 1.0, 1.0, 1.0, 1.0, 1.0, 1.0, 1.0, 1.0, 1.0, 1.0, 1.0, 1.0, 1.0, 1.0, 1.0, 1.0, 1.0, 1.0, 1.0, 1.0, 1.0, 1.0, 1.0, 1.0, 1.0, 1.0, 1.0, 1.0, 1.0, 1.0, 1.0, 1.0, 1.0, 1.0, 1.0, 1.0, 1.0, 1.0, 1.0, 1.0, 1.0, 1.0, 1.0, 1.0, 1.0, 1.0, 1.0, 1.0, 1.0, 1.0, 1.0, 1.0, 1.0, 1.0, 1.0, 1.0, 1.0, 1.0, 1.0, 1.0, 1.0, 1.0, 1.0, 1.0, 1.0, 1.0, 1.0, 1.0, 1.0, 1.0, 1.0, 1.0, 1.0, 1.0, 1.0, 1.0, 1.0, 1.0, 1.0, 1.0, 1.0, 1.0, 1.0, 1.0, 1.0, 1.0, 1.0, 1.0, 1.0, 1.0, 1.0, 1.0, 1.0, 1.0, 1.0, 1.0, 1.0, 1.0, 1.0, 1.0, 1.0, 1.0, 1.0, 1.0, 1.0, 1.0, 1.0, 1.0, 1.0, 1.0, 1.0, 1.0, 1.0, 1.0, 1.0, 1.0, 1.0, 1.0, 1.0, 1.0, 1.0, 1.0, 1.0, 1.0, 1.0, 1.0, 1.0, 1.0, 1.0, 1.0, 1.0, 1.0, 1.0, 1.0, 1.0, 1.0, 1.0, 1.0, 1.0, 1.0, 1.0, 1.0, 1.0, 1.0, 1.0, 1.0, 1.0, 1.0, 1.0, 1.0, 1.0, 1.0, 1.0, 1.0, 1.0, 1.0, 1.0, 1.0, 1.0, 1.0, 1.0, 1.0, 1.0, 1.0, 1.0, 1.0, 1.0, 1.0, 1.0, 1.0, 1.0, 1.0, 1.0, 1.0, 1.0, 1.0, 1.0, 1.0, 1.0, 1.0, 1.0, 1.0, 1.0, 1.0, 1.0, 1.0, 1.0, 1.0, 1.0, 1.0, 1.0, 1.0, 1.0, 1.0, 1.0, 1.0, 1.0, 1.0, 1.0, 1.0, 1.0, 1.0, 1.0, 1.0, 1.0, 1.0, 1.0, 1.0, 1.0, 1.0, 1.0, 1.0, 1.0, 1.0, 1.0, 1.0, 1.0, 1.0, 1.0, 1.0, 1.0, 1.0, 1.0, 1.0, 1.0, 1.0, 1.0, 1.0, 1.0, 1.0, 1.0, 1.0, 1.0, 1.0, 1.0, 1.0, 1.0, 1.0, 1.0, 1.0, 1.0, 1.0, 1.0, 1.0, 1.0, 1.0, 1.0, 1.0, 1.0, 1.0, 1.0, 1.0, 1.0, 1.0, 1.0, 1.0, 1.0, 1.0, 1.0, 1.0, 1.0, 1.0, 1.0, 1.0, 1.0, 1.0, 1.0, 1.0, 1.0, 1.0, 1.0, 1.0, 1.0, 1.0, 1.0, 1.0, 1.0, 1.0, 1.0, 1.0, 1.0, 1.0, 1.0, 1.0, 1.0, 1.0, 1.0, 1.0, 1.0, 1.0, 1.0, 1.0, 1.0, 1.0, 1.0, 1.0, 1.0, 1.0, 1.0, 1.0, 1.0, 1.0, 1.0, 1.0, 1.0, 1.0, 1.0, 1.0, 1.0, 1.0, 1.0, 1.0, 1.0, 1.0, 1.0, 1.0, 1.0, 1.0, 1.0, 1.0, 1.0, 1.0, 1.0, 1.0, 1.0, 1.0, 1.0, 1.0, 1.0, 1.0, 1.0, 1.0, 1.0, 1.0, 1.0, 1.0, 1.0, 1.0, 1.0, 1.0, 1.0, 1.0, 1.0, 1.0, 1.0, 1.0, 1.0, 1.0, 1.0, 1.0, 1.0, 1.0, 1.0, 1.0, 1.0, 1.0, 1.0, 1.0, 1.0, 1.0, 1.0, 1.0, 1.0, 1.0, 1.0, 1.0, 1.0, 1.0, 1.0, 1.0, 1.0, 1.0, 1.0, 1.0, 1.0, 1.0, 1.0, 1.0, 1.0, 1.0, 1.0, 1.0, 1.0, 1.0, 1.0, 1.0, 1.0, 1.0, 1.0, 1.0, 1.0, 1.0, 1.0, 1.0, 1.0, 1.0, 1.0, 1.0, 1.0, 1.0, 1.0, 1.0, 1.0, 1.0, 1.0, 1.0, 1.0, 1.0, 1.0, 1.0, 1.0, 1.0, 1.0, 1.0, 1.0, 1.0, 1.0, 1.0, 1.0, 1.0, 1.0, 1.0, 1.0, 1.0, 1.0, 1.0, 1.0, 1.0, 1.0, 1.0, 1.0, 1.0, 1.0, 1.0, 1.0, 1.0, 1.0, 1.0, 1.0, 1.0, 1.0, 1.0, 1.0, 1.0, 1.0, 1.0, 1.0, 1.0, 1.0, 1.0, 1.0, 1.0, 1.0, 1.0, 1.0, 1.0, 1.0, 1.0, 1.0, 1.0, 1.0, 1.0, 1.0, 1.0, 1.0, 1.0, 1.0, 1.0, 1.0, 1.0, 1.0, 1.0, 1.0, 1.0, 1.0, 1.0, 1.0, 1.0, 1.0, 1.0, 1.0, 1.0, 1.0, 1.0, 1.0, 1.0, 1.0, 1.0, 1.0, 1.0, 1.0, 1.0, 1.0, 1.0, 1.0, 1.0, 1.0, 1.0, 1.0, 1.0, 1.0, 1.0, 1.0, 1.0, 1.0, 1.0, 1.0, 1.0, 1.0, 1.0, 1.0, 1.0, 1.0, 1.0, 1.0, 1.0, 1.0, 1.0, 1.0, 1.0, 1.0, 1.0, 1.0, 1.0, 1.0, 1.0, 1.0, 1.0, 1.0, 1.0, 1.0, 1.0, 1.0, 1.0, 1.0, 1.0, 1.0, 1.0, 1.0, 1.0, 1.0, 1.0, 1.0, 1.0, 1.0, 1.0, 1.0, 1.0, 1.0, 1.0, 1.0, 1.0, 1.0, 1.0, 1.0, 1.0, 1.0, 1.0, 1.0, 1.0, 1.0, 1.0, 1.0, 1.0, 1.0, 1.0, 1.0, 1.0, 1.0, 1.0, 1.0, 1.0, 1.0, 1.0, 1.0, 1.0, 1.0, 1.0, 1.0, 1.0, 1.0, 1.0, 1.0, 1.0, 1.0, 1.0, 1.0, 1.0, 1.0, 1.0, 1.0, 1.0, 1.0, 1.0, 1.0, 1.0, 1.0, 1.0, 1.0, 1.0, 1.0, 1.0, 1.0, 1.0, 1.0, 1.0, 1.0, 1.0, 1.0, 1.0, 1.0, 1.0, 1.0, 1.0, 1.0, 1.0, 1.0, 1.0, 1.0, 1.0, 1.0, 1.0, 1.0, 1.0, 1.0, 1.0, 1.0, 1.0, 1.0, 1.0, 1.0, 1.0, 1.0, 1.0, 1.0, 1.0, 1.0, 1.0, 1.0, 1.0, 1.0, 1.0, 1.0, 1.0, 1.0, 1.0, 1.0, 1.0, 1.0, 1.0, 1.0, 1.0, 1.0, 1.0, 1.0, 1.0, 1.0, 1.0, 1.0, 1.0, 1.0, 1.0, 1.0, 1.0, 1.0, 1.0, 1.0, 1.0, 1.0, 1.0, 1.0, 1.0, 1.0, 1.0, 1.0, 1.0, 1.0, 1.0, 1.0, 1.0, 1.0, 1.0, 1.0, 1.0, 1.0, 1.0, 1.0, 1.0, 1.0, 1.0, 1.0, 1.0, 1.0, 1.0, 1.0, 1.0, 1.0, 1.0, 1.0, 1.0, 1.0, 1.0, 1.0, 1.0, 1.0, 1.0, 1.0, 1.0, 1.0, 1.0, 1.0, 1.0, 1.0, 1.0, 1.0, 1.0, 1.0, 1.0, 1.0, 1.0, 1.0, 1.0, 1.0, 1.0, 1.0, 1.0, 1.0, 1.0, 1.0, 1.0, 1.0, 1.0, 1.0, 1.0, 1.0, 1.0, 1.0, 1.0, 1.0, 1.0, 1.0, 1.0, 1.0, 1.0, 1.0, 1.0, 1.0, 1.0, 1.0, 1.0, 1.0, 1.0, 1.0, 1.0, 1.0, 1.0, 1.0, 1.0, 1.0, 1.0, 1.0, 1.0, 1.0, 1.0, 1.0, 1.0, 1.0, 1.0, 1.0, 1.0, 1.0, 1.0, 1.0, 1.0, 1.0, 1.0, 1.0, 1.0, 1.0, 1.0, 1.0, 1.0, 1.0, 1.0, 1.0, 1.0, 1.0, 1.0, 1.0, 1.0, 1.0, 1.0, 1.0, 1.0, 1.0, 1.0, 1.0, 1.0, 1.0, 1.0, 1.0, 1.0, 1.0, 1.0, 1.0, 1.0, 1.0, 1.0, 1.0, 1.0, 1.0, 1.0, 1.0, 1.0, 1.0, 1.0, 1.0, 1.0, 1.0, 1.0, 1.0, 1.0, 1.0, 1.0, 1.0, 1.0, 1.0, 1.0, 1.0, 1.0, 1.0, 1.0, 1.0, 1.0, 1.0, 1.0, 1.0, 1.0, 1.0, 1.0, 1.0, 1.0, 1.0, 1.0, 1.0, 1.0, 1.0, 1.0, 1.0, 1.0, 1.0, 1.0, 1.0, 1.0, 1.0, 1.0, 1.0, 1.0, 1.0, 1.0, 1.0, 1.0, 1.0, 1.0, 1.0, 1.0, 1.0, 1.0, 1.0, 1.0, 1.0, 1.0, 1.0, 1.0, 1.0, 1.0, 1.0, 1.0, 1.0, 1.0, 1.0, 1.0, 1.0, 1.0, 1.0, 1.0, 1.0, 1.0, 1.0, 1.0, 1.0, 1.0, 1.0, 1.0, 1.0, 1.0, 1.0, 1.0, 1.0, 1.0, 1.0, 1.0, 1.0, 1.0, 1.0, 1.0, 1.0, 1.0, 1.0, 1.0, 1.0, 1.0, 1.0, 1.0, 1.0, 1.0, 1.0, 1.0, 1.0, 1.0, 1.0, 1.0, 1.0, 1.0, 1.0, 1.0, 1.0, 1.0, 1.0, 1.0, 1.0, 1.0, 1.0, 1.0, 1.0, 1.0, 1.0, 1.0, 1.0, 1.0, 1.0, 1.0, 1.0, 1.0, 1.0, 1.0, 1.0, 1.0, 1.0, 1.0, 1.0, 1.0, 1.0, 1.0, 1.0, 1.0, 1.0, 1.0, 1.0, 1.0, 1.0, 1.0, 1.0, 1.0, 1.0, 1.0, 1.0, 1.0, 1.0, 1.0, 1.0, 1.0, 1.0, 1.0, 1.0, 1.0, 1.0, 1.0, 1.0, 1.0, 1.0, 1.0, 1.0, 1.0, 1.0, 1.0, 1.0, 1.0, 1.0, 1.0, 1.0, 1.0, 1.0, 1.0, 1.0, 1.0, 1.0, 1.0, 1.0, 1.0, 1.0, 1.0, 1.0, 1.0, 1.0, 1.0, 1.0, 1.0, 1.0, 1.0, 1.0, 1.0, 1.0, 1.0, 1.0, 1.0, 1.0, 1.0, 1.0, 1.0, 1.0, 1.0, 1.0, 1.0, 1.0, 1.0, 1.0, 1.0, 1.0, 1.0, 1.0, 1.0, 1.0, 1.0, 1.0, 1.0, 1.0, 1.0, 1.0, 1.0, 1.0, 1.0, 1.0, 1.0, 1.0, 1.0, 1.0, 1.0, 1.0, 1.0, 1.0, 1.0, 1.0, 1.0, 1.0, 1.0, 1.0, 1.0, 1.0, 1.0, 1.0, 1.0, 1.0, 1.0, 1.0, 1.0, 1.0, 1.0, 1.0, 1.0, 1.0, 1.0, 1.0, 1.0, 1.0, 1.0, 1.0, 1.0, 1.0, 1.0, 1.0, 1.0, 1.0, 1.0, 1.0, 1.0, 1.0, 1.0, 1.0, 1.0, 1.0, 1.0, 1.0, 1.0, 1.0, 1.0, 1.0, 1.0, 1.0, 1.0, 1.0, 1.0, 1.0, 1.0, 1.0, 1.0, 1.0, 1.0, 1.0, 1.0, 1.0, 1.0, 1.0, 1.0, 1.0, 1.0, 1.0, 1.0, 1.0, 1.0, 1.0, 1.0, 1.0, 1.0, 1.0, 1.0, 1.0, 1.0, 1.0, 1.0, 1.0, 1.0, 1.0, 1.0, 1.0, 1.0, 1.0, 1.0, 1.0, 1.0, 1.0, 1.0, 1.0, 1.0, 1.0, 1.0, 1.0, 1.0, 1.0, 1.0, 1.0, 1.0, 1.0, 1.0, 1.0, 1.0, 1.0, 1.0, 1.0, 1.0, 1.0, 1.0, 1.0, 1.0, 1.0, 1.0, 1.0, 1.0, 1.0, 1.0, 1.0, 1.0, 1.0, 1.0, 1.0, 1.0, 1.0, 1.0, 1.0, 1.0, 1.0, 1.0, 1.0, 1.0, 1.0, 1.0, 1.0, 1.0, 1.0, 1.0, 1.0, 1.0, 1.0, 1.0, 1.0, 1.0, 1.0, 1.0, 1.0, 1.0, 1.0, 1.0, 1.0, 1.0, 1.0, 1.0, 1.0, 1.0, 1.0, 1.0, 1.0, 1.0, 1.0, 1.0, 1.0, 1.0, 1.0, 1.0, 1.0, 1.0, 1.0, 1.0, 1.0, 1.0, 1.0, 1.0, 1.0, 1.0, 1.0, 1.0, 1.0, 1.0, 1.0, 1.0, 1.0, 1.0, 1.0, 1.0, 1.0, 1.0, 1.0, 1.0, 1.0, 1.0, 1.0, 1.0, 1.0, 1.0, 1.0, 1.0, 1.0, 1.0, 1.0, 1.0, 1.0, 1.0, 1.0, 1.0, 1.0, 1.0, 1.0, 1.0, 1.0, 1.0, 1.0, 1.0, 1.0, 1.0, 1.0, 1.0, 1.0, 1.0, 1.0, 1.0, 1.0, 1.0, 1.0, 1.0, 1.0, 1.0, 1.0, 1.0, 1.0, 1.0, 1.0, 1.0, 1.0, 1.0, 1.0, 1.0, 1.0, 1.0, 1.0, 1.0, 1.0, 1.0, 1.0, 1.0, 1.0, 1.0, 1.0, 1.0, 1.0, 1.0, 1.0, 1.0, 1.0, 1.0, 1.0, 1.0, 1.0, 1.0, 1.0, 1.0, 1.0, 1.0, 1.0, 1.0, 1.0, 1.0, 1.0, 1.0, 1.0, 1.0, 1.0, 1.0, 1.0, 1.0, 1.0, 1.0, 1.0, 1.0, 1.0, 1.0, 1.0, 1.0, 1.0, 1.0, 1.0, 1.0, 1.0, 1.0, 1.0, 1.0, 1.0, 1.0, 1.0, 1.0, 1.0, 1.0, 1.0, 1.0, 1.0, 1.0, 1.0, 1.0, 1.0, 1.0, 1.0, 1.0, 1.0, 1.0, 1.0, 1.0, 1.0, 1.0, 1.0, 1.0, 1.0, 1.0, 1.0, 1.0, 1.0, 1.0, 1.0, 1.0, 1.0, 1.0, 1.0, 1.0, 1.0, 1.0, 1.0, 1.0, 1.0, 1.0, 1.0, 1.0, 1.0, 1.0, 1.0, 1.0, 1.0, 1.0, 1.0, 1.0, 1.0, 1.0, 1.0, 1.0, 1.0, 1.0, 1.0, 1.0, 1.0, 1.0, 1.0, 1.0, 1.0, 1.0, 1.0, 1.0, 1.0, 1.0, 1.0, 1.0, 1.0, 1.0, 1.0, 1.0, 1.0, 1.0, 1.0, 1.0, 1.0, 1.0, 1.0, 1.0, 1.0, 1.0, 1.0, 1.0, 1.0, 1.0, 1.0, 1.0, 1.0, 1.0, 1.0, 1.0, 1.0, 1.0, 1.0, 1.0, 1.0, 1.0, 1.0, 1.0, 1.0, 1.0, 1.0, 1.0, 1.0, 1.0, 1.0, 1.0, 1.0, 1.0, 1.0, 1.0, 1.0, 1.0, 1.0, 1.0, 1.0, 1.0, 1.0, 1.0, 1.0, 1.0, 1.0, 1.0, 1.0, 1.0, 1.0, 1.0, 1.0, 1.0, 1.0, 1.0, 1.0, 1.0, 1.0, 1.0, 1.0, 1.0, 1.0, 1.0, 1.0, 1.0, 1.0, 1.0, 1.0, 1.0, 1.0, 1.0, 1.0, 1.0, 1.0, 1.0, 1.0, 1.0, 1.0, 1.0, 1.0, 1.0, 1.0, 1.0, 1.0, 1.0, 1.0, 1.0, 1.0, 1.0, 1.0, 1.0, 1.0, 1.0, 1.0, 1.0, 1.0, 1.0, 1.0, 1.0, 1.0, 1.0, 1.0, 1.0, 1.0, 1.0, 1.0, 1.0, 1.0, 1.0, 1.0, 1.0, 1.0, 1.0, 1.0, 1.0, 1.0, 1.0, 1.0, 1.0, 1.0, 1.0, 1.0, 1.0, 1.0, 1.0, 1.0, 1.0, 1.0, 1.0, 1.0, 1.0, 1.0, 1.0, 1.0, 1.0, 1.0, 1.0, 1.0, 1.0, 1.0, 1.0, 1.0, 1.0, 1.0, 1.0, 1.0, 1.0, 1.0, 1.0, 1.0, 1.0, 1.0, 1.0, 1.0, 1.0, 1.0, 1.0, 1.0, 1.0, 1.0, 1.0, 1.0, 1.0, 1.0, 1.0, 1.0, 1.0, 1.0, 1.0, 1.0, 1.0, 1.0, 1.0, 1.0, 1.0, 1.0, 1.0, 1.0, 1.0, 1.0, 1.0, 1.0, 1.0, 1.0, 1.0, 1.0, 1.0, 1.0, 1.0, 1.0, 1.0, 1.0, 1.0, 1.0, 1.0, 1.0, 1.0, 1.0, 1.0, 1.0, 1.0, 1.0, 1.0, 1.0, 1.0, 1.0, 1.0, 1.0, 1.0, 1.0, 1.0, 1.0, 1.0, 1.0, 1.0, 1.0, 1.0, 1.0, 1.0, 1.0, 1.0, 1.0, 1.0, 1.0, 1.0, 1.0, 1.0, 1.0, 1.0, 1.0, 1.0, 1.0, 1.0, 1.0, 1.0, 1.0, 1.0, 1.0, 1.0, 1.0, 1.0, 1.0, 1.0, 1.0, 1.0, 1.0, 1.0, 1.0, 1.0, 1.0, 1.0, 1.0, 1.0, 1.0, 1.0, 1.0, 1.0, 1.0, 1.0, 1.0, 1.0, 1.0, 1.0, 1.0, 1.0, 1.0, 1.0, 1.0, 1.0, 1.0, 1.0, 1.0, 1.0, 1.0, 1.0, 1.0, 1.0, 1.0, 1.0, 1.0, 1.0, 1.0, 1.0, 1.0, 1.0, 1.0, 1.0, 1.0, 1.0, 1.0, 1.0, 1.0, 1.0, 1.0, 1.0, 1.0, 1.0, 1.0, 1.0, 1.0, 1.0, 1.0, 1.0, 1.0, 1.0, 1.0, 1.0, 1.0, 1.0, 1.0, 1.0, 1.0, 1.0, 1.0, 1.0, 1.0, 1.0, 1.0, 1.0, 1.0, 1.0, 1.0, 1.0, 1.0, 1.0, 1.0, 1.0, 1.0, 1.0, 1.0, 1.0, 1.0, 1.0, 1.0, 1.0, 1.0, 1.0, 1.0, 1.0, 1.0, 1.0, 1.0, 1.0, 1.0, 1.0, 1.0, 1.0, 1.0, 1.0, 1.0, 1.0, 1.0, 1.0, 1.0, 1.0, 1.0, 1.0, 1.0, 1.0, 1.0, 1.0, 1.0, 1.0, 1.0, 1.0, 1.0, 1.0, 1.0, 1.0, 1.0, 1.0, 1.0, 1.0, 1.0, 1.0, 1.0, 1.0, 1.0, 1.0, 1.0, 1.0, 1.0, 1.0, 1.0, 1.0, 1.0, 1.0, 1.0, 1.0, 1.0, 1.0, 1.0, 1.0, 1.0, 1.0, 1.0, 1.0, 1.0, 1.0, 1.0, 1.0, 1.0, 1.0, 1.0, 1.0, 1.0, 1.0, 1.0, 1.0, 1.0, 1.0, 1.0, 1.0, 1.0, 1.0, 1.0, 1.0, 1.0, 1.0, 1.0, 1.0, 1.0, 1.0, 1.0, 1.0, 1.0, 1.0, 1.0, 1.0, 1.0, 1.0, 1.0, 1.0, 1.0, 1.0, 1.0, 1.0, 1.0, 1.0, 1.0, 1.0, 1.0, 1.0, 1.0, 1.0, 1.0, 1.0, 1.0, 1.0, 1.0, 1.0, 1.0, 1.0, 1.0, 1.0, 1.0, 1.0, 1.0, 1.0, 1.0, 1.0, 1.0, 1.0, 1.0, 1.0, 1.0, 1.0, 1.0, 1.0, 1.0, 1.0, 1.0, 1.0, 1.0, 1.0, 1.0, 1.0, 1.0, 1.0, 1.0, 1.0, 1.0, 1.0, 1.0, 1.0, 1.0, 1.0, 1.0, 1.0, 1.0, 1.0, 1.0, 1.0, 1.0, 1.0, 1.0, 1.0, 1.0, 1.0, 1.0, 1.0, 1.0, 1.0, 1.0, 1.0, 1.0, 1.0, 1.0, 1.0, 1.0, 1.0, 1.0, 1.0, 1.0, 1.0, 1.0, 1.0, 1.0, 1.0, 1.0, 1.0, 1.0, 1.0, 1.0, 1.0, 1.0, 1.0, 1.0, 1.0, 1.0, 1.0, 1.0, 1.0, 1.0, 1.0, 1.0, 1.0, 1.0, 1.0, 1.0, 1.0, 1.0, 1.0, 1.0, 1.0, 1.0, 1.0, 1.0, 1.0, 1.0, 1.0, 1.0, 1.0, 1.0, 1.0, 1.0, 1.0, 1.0, 1.0, 1.0, 1.0, 1.0, 1.0, 1.0, 1.0, 1.0, 1.0, 1.0, 1.0, 1.0, 1.0, 1.0, 1.0, 1.0, 1.0, 1.0, 1.0, 1.0, 1.0, 1.0, 1.0, 1.0, 1.0, 1.0, 1.0, 1.0, 1.0, 1.0, 1.0, 1.0, 1.0, 1.0, 1.0, 1.0, 1.0, 1.0, 1.0, 1.0, 1.0, 1.0, 1.0, 1.0, 1.0, 1.0, 1.0, 1.0, 1.0, 1.0, 1.0, 1.0, 1.0, 1.0, 1.0, 1.0, 1.0, 1.0, 1.0, 1.0, 1.0, 1.0, 1.0, 1.0, 1.0, 1.0, 1.0, 1.0, 1.0, 1.0, 1.0, 1.0, 1.0, 1.0, 1.0, 1.0, 1.0, 1.0, 1.0, 1.0, 1.0, 1.0, 1.0, 1.0, 1.0, 1.0, 1.0, 1.0, 1.0, 1.0, 1.0, 1.0, 1.0, 1.0, 1.0, 1.0, 1.0, 1.0, 1.0, 1.0, 1.0, 1.0, 1.0, 1.0, 1.0, 1.0, 1.0, 1.0, 1.0, 1.0, 1.0, 1.0, 1.0, 1.0, 1.0, 1.0, 1.0, 1.0, 1.0, 1.0, 1.0, 1.0, 1.0, 1.0, 1.0, 1.0, 1.0, 1.0, 1.0, 1.0, 1.0, 1.0, 1.0, 1.0, 1.0, 1.0, 1.0, 1.0, 1.0, 1.0, 1.0, 1.0, 1.0, 1.0, 1.0, 1.0, 1.0, 1.0, 1.0, 1.0, 1.0, 1.0, 1.0, 1.0, 1.0, 1.0, 1.0, 1.0, 1.0, 1.0, 1.0, 1.0, 1.0, 1.0, 1.0, 1.0, 1.0, 1.0, 1.0, 1.0, 1.0, 1.0, 1.0, 1.0, 1.0, 1.0, 1.0, 1.0, 1.0, 1.0, 1.0, 1.0, 1.0, 1.0, 1.0, 1.0, 1.0, 1.0, 1.0, 1.0, 1.0, 1.0, 1.0, 1.0, 1.0, 1.0, 1.0, 1.0, 1.0, 1.0, 1.0, 1.0, 1.0, 1.0, 1.0, 1.0, 1.0, 1.0, 1.0, 1.0, 1.0, 1.0, 1.0, 1.0, 1.0, 1.0, 1.0, 1.0, 1.0, 1.0, 1.0, 1.0, 1.0, 1.0, 1.0, 1.0, 1.0, 1.0, 1.0, 1.0, 1.0, 1.0, 1.0, 1.0, 1.0, 1.0, 1.0, 1.0, 1.0, 1.0, 1.0, 1.0, 1.0, 1.0, 1.0, 1.0, 1.0, 1.0, 1.0, 1.0, 1.0, 1.0, 1.0, 1.0, 1.0, 1.0, 1.0, 1.0, 1.0, 1.0, 1.0, 1.0, 1.0, 1.0, 1.0, 1.0, 1.0, 1.0, 1.0, 1.0, 1.0, 1.0, 1.0, 1.0, 1.0, 1.0, 1.0, 1.0, 1.0, 1.0, 1.0, 1.0, 1.0, 1.0, 1.0, 1.0, 1.0, 1.0, 1.0, 1.0, 1.0, 1.0, 1.0, 1.0, 1.0, 1.0, 1.0, 1.0, 1.0, 1.0, 1.0, 1.0, 1.0, 1.0, 1.0, 1.0, 1.0, 1.0, 1.0, 1.0, 1.0, 1.0, 1.0, 1.0, 1.0, 1.0, 1.0, 1.0, 1.0, 1.0, 1.0, 1.0, 1.0, 1.0, 1.0, 1.0, 1.0, 1.0, 1.0, 1.0, 1.0, 1.0, 1.0, 1.0, 1.0, 1.0, 1.0, 1.0, 1.0, 1.0, 1.0, 1.0, 1.0, 1.0, 1.0, 1.0, 1.0, 1.0, 1.0, 1.0, 1.0, 1.0, 1.0, 1.0, 1.0, 1.0, 1.0, 1.0, 1.0, 1.0, 1.0, 1.0, 1.0, 1.0, 1.0, 1.0, 1.0, 1.0, 1.0, 1.0, 1.0, 1.0, 1.0, 1.0, 1.0, 1.0, 1.0, 1.0, 1.0, 1.0, 1.0, 1.0, 1.0, 1.0, 1.0, 1.0, 1.0, 1.0, 1.0, 1.0, 1.0, 1.0, 1.0, 1.0, 1.0, 1.0, 1.0, 1.0, 1.0, 1.0, 1.0, 1.0, 1.0, 1.0, 1.0, 1.0, 1.0, 1.0, 1.0, 1.0, 1.0, 1.0, 1.0, 1.0, 1.0, 1.0, 1.0, 1.0, 1.0, 1.0, 1.0, 1.0, 1.0, 1.0, 1.0, 1.0, 1.0, 1.0, 1.0, 1.0, 1.0, 1.0, 1.0, 1.0, 1.0, 1.0, 1.0, 1.0, 1.0, 1.0, 1.0, 1.0, 1.0, 1.0, 1.0, 1.0, 1.0, 1.0, 1.0, 1.0, 1.0, 1.0, 1.0, 1.0, 1.0, 1.0, 1.0, 1.0, 1.0, 1.0, 1.0, 1.0, 1.0, 1.0, 1.0, 1.0, 1.0, 1.0, 1.0, 1.0, 1.0, 1.0, 1.0, 1.0, 1.0, 1.0, 1.0, 1.0, 1.0, 1.0, 1.0, 1.0, 1.0, 1.0, 1.0, 1.0, 1.0, 1.0, 1.0, 1.0, 1.0, 1.0, 1.0, 1.0, 1.0, 1.0, 1.0, 1.0, 1.0, 1.0, 1.0, 1.0, 1.0, 1.0, 1.0, 1.0, 1.0, 1.0, 1.0, 1.0, 1.0, 1.0, 1.0, 1.0, 1.0, 1.0, 1.0, 1.0, 1.0, 1.0, 1.0, 1.0, 1.0, 1.0, 1.0, 1.0, 1.0, 1.0, 1.0, 1.0, 1.0, 1.0, 1.0, 1.0, 1.0, 1.0, 1.0, 1.0, 1.0, 1.0, 1.0, 1.0, 1.0, 1.0, 1.0, 1.0, 1.0, 1.0, 1.0, 1.0, 1.0, 1.0, 1.0, 1.0, 1.0, 1.0, 1.0, 1.0, 1.0, 1.0, 1.0, 1.0, 1.0, 1.0, 1.0, 1.0, 1.0, 1.0, 1.0, 1.0, 1.0, 1.0, 1.0, 1.0, 1.0, 1.0, 1.0, 1.0, 1.0, 1.0, 1.0, 1.0, 1.0, 1.0, 1.0, 1.0, 1.0, 1.0, 1.0, 1.0, 1.0, 1.0, 1.0, 1.0, 1.0, 1.0, 1.0, 1.0, 1.0, 1.0, 1.0, 1.0, 1.0, 1.0, 1.0, 1.0, 1.0, 1.0, 1.0, 1.0, 1.0, 1.0, 1.0, 1.0, 1.0, 1.0, 1.0, 1.0, 1.0, 1.0, 1.0, 1.0, 1.0, 1.0, 1.0, 1.0, 1.0, 1.0, 1.0, 1.0, 1.0, 1.0, 1.0, 1.0, 1.0, 1.0, 1.0, 1.0, 1.0, 1.0, 1.0, 1.0, 1.0, 1.0, 1.0, 1.0, 1.0, 1.0, 1.0, 1.0, 1.0, 1.0, 1.0, 1.0, 1.0, 1.0, 1.0, 1.0, 1.0, 1.0, 1.0, 1.0, 1.0, 1.0, 1.0, 1.0, 1.0, 1.0, 1.0, 1.0, 1.0, 1.0, 1.0, 1.0, 1.0, 1.0, 1.0, 1.0, 1.0, 1.0, 1.0, 1.0, 1.0, 1.0, 1.0, 1.0, 1.0, 1.0, 1.0, 1.0, 1.0, 1.0, 1.0, 1.0, 1.0, 1.0, 1.0, 1.0, 1.0, 1.0, 1.0, 1.0, 1.0, 1.0, 1.0, 1.0, 1.0, 1.0, 1.0, 1.0, 1.0, 1.0, 1.0, 1.0, 1.0, 1.0, 1.0, 1.0, 1.0, 1.0, 1.0, 1.0, 1.0, 1.0, 1.0, 1.0, 1.0, 1.0, 1.0, 1.0, 1.0, 1.0, 1.0, 1.0, 1.0, 1.0, 1.0, 1.0, 1.0, 1.0, 1.0, 1.0, 1.0, 1.0, 1.0, 1.0, 1.0, 1.0, 1.0, 1.0, 1.0, 1.0, 1.0, 1.0, 1.0, 1.0, 1.0, 1.0, 1.0, 1.0, 1.0, 1.0, 1.0, 1.0, 1.0, 1.0, 1.0, 1.0, 1.0, 1.0, 1.0, 1.0, 1.0, 1.0, 1.0, 1.0, 1.0, 1.0, 1.0, 1.0, 1.0, 1.0, 1.0, 1.0, 1.0, 1.0, 1.0, 1.0, 1.0, 1.0, 1.0, 1.0, 1.0, 1.0, 1.0, 1.0, 1.0, 1.0, 1.0, 1.0, 1.0, 1.0, 1.0, 1.0, 1.0, 1.0, 1.0, 1.0, 1.0, 1.0, 1.0, 1.0, 1.0, 1.0, 1.0, 1.0, 1.0, 1.0, 1.0, 1.0, 1.0, 1.0, 1.0, 1.0, 1.0, 1.0, 1.0, 1.0, 1.0, 1.0, 1.0, 1.0, 1.0, 1.0, 1.0, 1.0, 1.0, 1.0, 1.0, 1.0, 1.0, 1.0, 1.0, 1.0, 1.0, 1.0, 1.0, 1.0, 1.0, 1.0, 1.0, 1.0, 1.0, 1.0, 1.0, 1.0, 1.0, 1.0, 1.0, 1.0, 1.0, 1.0, 1.0, 1.0, 1.0, 1.0, 1.0, 1.0, 1.0, 1.0, 1.0, 1.0, 1.0, 1.0, 1.0, 1.0, 1.0, 1.0, 1.0, 1.0, 1.0, 1.0, 1.0, 1.0, 1.0, 1.0, 1.0, 1.0, 1.0, 1.0, 1.0, 1.0, 1.0, 1.0, 1.0, 1.0, 1.0, 1.0, 1.0, 1.0, 1.0, 1.0, 1.0, 1.0, 1.0, 1.0, 1.0, 1.0, 1.0, 1.0, 1.0, 1.0, 1.0, 1.0, 1.0, 1.0, 1.0, 1.0, 1.0, 1.0, 1.0, 1.0, 1.0, 1.0, 1.0, 1.0, 1.0, 1.0, 1.0, 1.0, 1.0, 1.0, 1.0, 1.0, 1.0, 1.0, 1.0, 1.0, 1.0, 1.0, 1.0, 1.0, 1.0, 1.0, 1.0, 1.0, 1.0, 1.0, 1.0, 1.0, 1.0, 1.0, 1.0, 1.0, 1.0, 1.0, 1.0, 1.0, 1.0, 1.0, 1.0, 1.0, 1.0, 1.0, 1.0, 1.0, 1.0, 1.0, 1.0, 1.0, 1.0, 1.0, 1.0, 1.0, 1.0, 1.0, 1.0, 1.0, 1.0, 1.0, 1.0, 1.0, 1.0, 1.0, 1.0, 1.0, 1.0, 1.0, 1.0, 1.0, 1.0, 1.0, 1.0, 1.0, 1.0, 1.0, 1.0, 1.0, 1.0, 1.0, 1.0, 1.0, 1.0, 1.0, 1.0, 1.0, 1.0, 1.0, 1.0, 1.0, 1.0, 1.0, 1.0, 1.0, 1.0, 1.0, 1.0, 1.0, 1.0, 1.0, 1.0, 1.0, 1.0, 1.0, 1.0, 1.0, 1.0, 1.0, 1.0, 1.0, 1.0, 1.0, 1.0, 1.0, 1.0, 1.0, 1.0, 1.0, 1.0, 1.0, 1.0, 1.0, 1.0, 1.0, 1.0, 1.0, 1.0, 1.0, 1.0, 1.0, 1.0, 1.0, 1.0, 1.0, 1.0, 1.0, 1.0, 1.0, 1.0, 1.0, 1.0, 1.0, 1.0, 1.0, 1.0, 1.0, 1.0, 1.0, 1.0, 1.0, 1.0, 1.0, 1.0, 1.0, 1.0, 1.0, 1.0, 1.0, 1.0, 1.0, 1.0, 1.0, 1.0, 1.0, 1.0, 1.0, 1.0, 1.0, 1.0, 1.0, 1.0, 1.0, 1.0, 1.0, 1.0, 1.0, 1.0, 1.0, 1.0, 1.0, 1.0, 1.0, 1.0, 1.0, 1.0, 1.0, 1.0, 1.0, 1.0, 1.0, 1.0])
me_circle_002.materials.append(mat_material)
me_circle_002.use_remesh_fix_poles = True
me_circle_002.use_remesh_preserve_attributes = False
me_circle_002.use_mirror_vertex_groups = False
me_circle_002.update()

# ---- objects
ob_roket = bpy.data.objects.new('Roket', me_circle_002)

# ---- transforms, parenting, visibility, modifiers, constraints
ob_roket.location = (0.0, 0.0, 0.0)
ob_roket.scale = (0.154, 0.154, 0.154)
ob_roket.lineart.crease_threshold = 0.0
_m = ob_roket.modifiers.new('Auto Smooth', 'NODES')
_m.node_group = ng_auto_smooth
_gi = [s.identifier for s in ng_auto_smooth.interface.items_tree if s.item_type == 'SOCKET' and s.in_out == 'INPUT']
_m[_gi[1]] = 0.6231  # Angle

# ---- collection membership
col_collection.objects.link(ob_roket)

# ---- scene / render settings (as saved in the file)
scene.frame_start = 1; scene.frame_end = 250; scene.frame_set(1)
scene.render.engine = 'CYCLES'
scene.cycles.use_denoising = False
scene.cycles.samples = 128
scene.cycles.sampling_pattern = 'TABULATED_SOBOL'
scene.cycles.use_adaptive_sampling = False
scene.cycles.use_light_tree = False
scene.view_settings.view_transform = 'Filmic'
bpy.context.view_layer.update()

# ---- added for rendering (the .blend has no active camera and no usable light): camera, sun
cam_auto = bpy.data.cameras.new('AutoCamera')
cam_auto.lens = 50.0
cam_auto.sensor_width = 36.0
cam_auto.clip_end = 1000.0
ob_auto_camera = bpy.data.objects.new('AutoCamera', cam_auto)
scene.collection.objects.link(ob_auto_camera)
ob_auto_camera.location = (0.530916, -0.735889, 0.490606)
ob_auto_camera.rotation_euler = (1.09748, -7.21219e-08, 0.694738)
scene.camera = ob_auto_camera
light_auto_sun = bpy.data.lights.new('AutoSun', 'SUN')
light_auto_sun.energy = 3.0
light_auto_sun.angle = 0.0523599
ob_auto_sun = bpy.data.objects.new('AutoSun', light_auto_sun)
scene.collection.objects.link(ob_auto_sun)
ob_auto_sun.rotation_euler = (0.872665, 0.174533, 0.523599)
bpy.context.view_layer.update()
